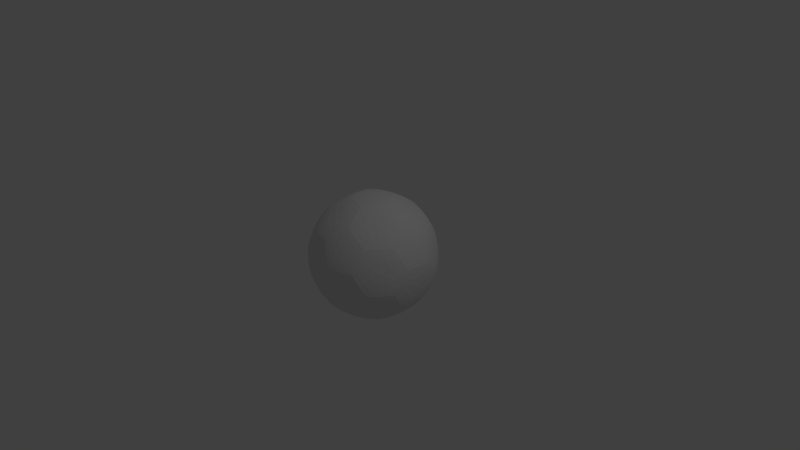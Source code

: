 # Source: pilka.blend  (saved by Blender 2.72.0; exported with 4.5.12 LTS)
import bpy
from mathutils import Matrix  # noqa: F401  (used for matrix-valued properties, if any)

bpy.ops.wm.read_factory_settings(use_empty=True)
scene = bpy.context.scene
scene.name = 'Scene'

# ---- collections
col_collection_1 = bpy.data.collections.new('Collection 1'); scene.collection.children.link(col_collection_1)

# ---- world
world_world = bpy.data.worlds.new('World'); scene.world = world_world
world_world.color = (0.05088, 0.05088, 0.05088)
world_world.use_sun_shadow = False
world_world.sun_shadow_jitter_overblur = 0.0
world_world.cycles.sampling_method = 'MANUAL'
world_world.cycles.sample_map_resolution = 256

# ---- cameras
cam_camera = bpy.data.cameras.new('Camera')
cam_camera.clip_end = 100.0
cam_camera.lens = 35.0
cam_camera.sensor_width = 32.0
cam_camera.sensor_height = 18.0
cam_camera.ortho_scale = 7.314
cam_camera.dof.focus_distance = 0.0
cam_camera.dof.aperture_fstop = 128.0

# ---- lights
light_lamp = bpy.data.lights.new('Lamp', 'POINT')
light_lamp.transmission_factor = 0.0
light_lamp.cutoff_distance = 30.0
light_lamp.energy = 100.0
light_lamp.shadow_buffer_clip_start = 1.001
light_lamp.shadow_soft_size = 0.1
light_lamp.shadow_maximum_resolution = 0.006
light_lamp.use_absolute_resolution = True
light_lamp.cycles.use_multiple_importance_sampling = False

# ---- meshes
me_icosphere = bpy.data.meshes.new('Icosphere')
me_icosphere.from_pydata([(-0.1787, -0.5499, -0.6123), (-0.08934, -0.275, -0.791), (0.2339, -0.1699, -0.791), (0.4678, -0.3399, -0.6123), (0.3784, -0.6148, -0.4337), (0.05522, -0.7198, -0.4337), (0.7017, 0.1699, -0.4337), (0.7017, -0.1699, -0.4337), (0.2339, 0.1699, -0.791), (0.4678, 0.3399, -0.6123), (-0.5782, 6.511e-11, -0.6123), (-0.2891, 6.511e-11, -0.791), (-0.4678, -0.5499, -0.4337), (-0.6675, -0.275, -0.4337), (-0.1787, 0.5499, -0.6123), (-0.08934, 0.275, -0.791), (-0.6675, 0.275, -0.4337), (-0.4678, 0.5499, -0.4337), (0.05522, 0.7198, -0.4337), (0.3784, 0.6148, -0.4337), (0.8121, -0.1699, 0.1446), (0.7569, -0.3399, -0.1446), (0.7569, 0.3399, -0.1446), (0.8121, 0.1699, 0.1446), (0.08934, -0.8249, 0.1446), (-0.08934, -0.8249, -0.1446), (0.5571, -0.6148, -0.1446), (0.4126, -0.7198, 0.1446), (-0.7569, -0.3399, 0.1446), (-0.8121, -0.1699, -0.1446), (-0.4126, -0.7198, -0.1446), (-0.5571, -0.6148, 0.1446), (-0.5571, 0.6148, 0.1446), (-0.4126, 0.7198, -0.1446), (-0.8121, 0.1699, -0.1446), (-0.7569, 0.3399, 0.1446), (0.4126, 0.7198, 0.1446), (0.5571, 0.6148, -0.1446), (-0.08934, 0.8249, -0.1446), (0.08934, 0.8249, 0.1446), (0.6675, -0.275, 0.4337), (0.4678, -0.5499, 0.4337), (-0.05522, -0.7198, 0.4337), (-0.3784, -0.6148, 0.4337), (-0.7017, -0.1699, 0.4337), (-0.7017, 0.1699, 0.4337), (-0.3784, 0.6148, 0.4337), (-0.05522, 0.7198, 0.4337), (0.4678, 0.5499, 0.4337), (0.6675, 0.275, 0.4337), (0.08934, -0.275, 0.791), (0.1787, -0.5499, 0.6123), (0.5782, 6.511e-11, 0.6123), (0.2891, 6.511e-11, 0.791), (-0.2339, -0.1699, 0.791), (-0.4678, -0.3399, 0.6123), (-0.2339, 0.1699, 0.791), (-0.4678, 0.3399, 0.6123), (0.08934, 0.275, 0.791), (0.1787, 0.5499, 0.6123), (-0.7442, 1.149e-10, -0.3721), (-0.4067, 0.2955, -0.658), (0.2513, 0.7735, -0.1553), (0.5027, -6.728e-09, -0.658), (3.446e-07, -1.808e-10, -0.8321), (0.6021, -0.4374, -0.3721), (0.6021, 0.4374, -0.3721), (-0.23, -0.7078, -0.3721), (0.658, 0.4781, 0.1553), (-0.2513, 0.7735, 0.1553), (0.7442, -2.098e-09, 0.3721), (0.8133, -2.343e-09, -0.1553), (-0.7977, -0.2592, -1.588e-09), (-0.6681, -0.4854, 0.147), (-0.493, -0.6786, -1.588e-09), (-0.4476, -0.6456, -0.294), (0.7135, -1.466e-08, -0.441), (0.7416, -0.2592, -0.294), (0.8258, 3.002e-11, 0.147), (0.7977, 0.2592, -1.588e-09), (0.7416, 0.2592, -0.294), (0.493, -0.6786, -1.588e-09), (0.4757, -0.6252, -0.294), (0.2205, -0.6786, -0.441), (-0.01735, -0.7854, -0.294), (-8.035e-10, -0.8388, -1.588e-09), (0.2552, -0.7854, 0.147), (0.7523, -0.2262, 0.294), (0.6334, -0.1398, 0.5318), (0.6334, 0.1398, 0.5318), (0.7523, 0.2262, 0.294), (-0.06277, 0.6456, -0.5318), (-0.1363, 0.4194, -0.7135), (0.07349, 0.2262, -0.8043), (0.3567, 0.2592, -0.7135), (0.4302, 0.4854, -0.5318), (0.2205, 0.6786, -0.441), (-0.2205, 0.6786, 0.441), (0.06277, 0.6456, 0.5318), (0.1363, 0.4194, 0.7135), (-0.07349, 0.2262, 0.8043), (-0.3567, 0.2592, 0.7135), (-0.4302, 0.4854, 0.5318), (0.1363, -0.4194, 0.7135), (0.06277, -0.6456, 0.5318), (-0.2205, -0.6786, 0.441), (-0.4302, -0.4854, 0.5318), (-0.3567, -0.2592, 0.7135), (-0.07349, -0.2262, 0.8043), (-0.4757, 0.6252, 0.294), (-0.493, 0.6786, -1.588e-09), (-0.2552, 0.7854, -0.147), (-8.035e-10, 0.8388, -1.588e-09), (0.01735, 0.7854, 0.294), (0.5772, 0.4194, 0.441), (0.4476, 0.6456, 0.294), (0.493, 0.6786, -1.588e-09), (0.6681, 0.4854, -0.147), (-0.06277, -0.6456, -0.5318), (-0.3287, -0.5592, -0.5318), (-0.2552, -0.7854, -0.147), (0.5946, 0.2592, -0.5318), (0.4757, 0.6252, -0.294), (-0.658, -0.4781, -0.1553), (0.4302, -0.4854, -0.5318), (0.6681, -0.4854, -0.147), (0.5946, -0.2592, -0.5318), (0.07349, -0.2262, -0.8043), (0.2378, 3.002e-11, -0.8043), (-0.1924, 0.1398, -0.8043), (-0.1924, -0.1398, -0.8043), (0.3567, -0.2592, -0.7135), (-0.01735, 0.7854, -0.294), (0.4067, -0.2955, 0.658), (-0.441, 3.002e-11, -0.7135), (-0.3287, 0.5592, -0.5318), (-0.5772, 0.4194, -0.441), (-0.6334, 0.1398, -0.5318), (-0.6334, -0.1398, -0.5318), (-0.7523, 0.2262, -0.294), (-0.8258, 3.002e-11, -0.147), (-0.7523, -0.2262, -0.294), (-0.4476, 0.6456, -0.294), (-0.7977, 0.2592, -1.588e-09), (-0.7416, -0.2592, 0.294), (0.23, -0.7078, 0.3721), (-0.7416, 0.2592, 0.294), (-0.7135, 1.472e-08, 0.441), (0.4476, -0.6456, 0.294), (0.5772, -0.4194, 0.441), (0.01735, -0.7854, 0.294), (-0.1553, -0.478, 0.658), (-0.4757, -0.6252, 0.294), (-0.1363, -0.4194, -0.7135), (-0.5772, -0.4194, -0.441), (0.441, 3.003e-11, 0.7135), (0.1924, -0.1398, 0.8043), (0.3287, -0.5592, 0.5318), (-0.1553, 0.478, 0.658), (0.1924, 0.1398, 0.8043), (-0.2378, 3.002e-11, 0.8043), (-0.5946, -0.2592, 0.5318), (-0.5946, 0.2592, 0.5318), (0.1553, 0.478, -0.658), (0.2513, -0.7735, -0.1553), (0.3287, 0.5592, 0.5318), (-0.23, 0.7078, -0.3721), (-0.658, 0.4781, -0.1553), (-0.8133, 2.554e-09, 0.1553), (0.658, -0.4781, 0.1553), (-0.2513, -0.7735, 0.1553), (-0.4067, -0.2955, -0.658), (-3.452e-07, 4.122e-09, 0.8321), (-0.5027, 1.891e-09, 0.658), (-0.6021, -0.4374, 0.3721), (0.1553, -0.478, -0.658), (-0.6021, 0.4374, 0.3721), (0.4067, 0.2955, 0.658), (0.23, 0.7078, 0.3721), (-0.1511, -0.4651, -0.6819), (-0.1209, -0.3721, -0.7424), (0.3165, -0.23, -0.7424), (0.3956, -0.2874, -0.6819), (0.2747, -0.6595, -0.4401), (0.1654, -0.695, -0.4401), (0.7121, 0.05749, -0.4401), (0.7121, -0.05749, -0.4401), (0.3165, 0.23, -0.7424), (-0.489, 3.403e-11, -0.6819), (-0.3912, 3.403e-11, -0.7424), (-0.5423, -0.4651, -0.4401), (-0.6099, -0.3721, -0.4401), (-0.1511, 0.4651, -0.6819), (-0.1209, 0.3721, -0.7424), (-0.6099, 0.3721, -0.4401), (-0.5423, 0.4651, -0.4401), (0.1654, 0.695, -0.4401), (0.8055, -0.23, 0.0489), (0.7869, -0.2874, -0.0489), (0.7869, 0.2874, -0.0489), (0.8055, 0.23, 0.0489), (0.03022, -0.8372, 0.0489), (-0.03022, -0.8372, -0.0489), (-0.7869, -0.2874, 0.0489), (-0.8055, -0.23, -0.0489), (-0.4676, -0.6951, -0.0489), (-0.5165, -0.6595, 0.0489), (-0.5165, 0.6595, 0.0489), (-0.8055, 0.23, -0.0489), (-0.7869, 0.2874, 0.0489), (0.4676, 0.6951, 0.0489), (0.5165, 0.6595, -0.0489), (-0.03022, 0.8372, -0.0489), (0.03022, 0.8372, 0.0489), (0.6099, -0.3721, 0.4401), (0.5423, -0.4651, 0.4401), (-0.1654, -0.695, 0.4401), (-0.2747, -0.6595, 0.4401), (-0.7121, -0.05749, 0.4401), (-0.7121, 0.05749, 0.4401), (-0.1654, 0.695, 0.4401), (0.5423, 0.4651, 0.4401), (0.6099, 0.3721, 0.4401), (0.1209, -0.3721, 0.7424), (0.1511, -0.4651, 0.6819), (0.489, 3.403e-11, 0.6819), (0.3912, 3.403e-11, 0.7424), (-0.3165, -0.23, 0.7424), (-0.3956, -0.2874, 0.6819), (-0.3165, 0.23, 0.7424), (0.1209, 0.3721, 0.7424), (0.1511, 0.4651, 0.6819), (-0.1022, -0.6156, -0.561), (-0.02309, -0.6731, -0.5006), (0.01868, -0.2435, -0.8028), (0.4143, -0.531, -0.5006), (0.633, -0.23, -0.5006), (0.5539, -0.2874, -0.561), (0.2374, 0.05749, -0.8028), (0.2374, -0.05749, -0.8028), (-0.6171, -0.09302, -0.561), (-0.6473, -0.186, -0.5006), (-0.2258, -0.09302, -0.8028), (-0.1583, -0.186, -0.8028), (-0.377, -0.5581, -0.5006), (-0.2791, -0.5581, -0.561), (-0.2791, 0.5581, -0.561), (-0.377, 0.5581, -0.5006), (-0.1583, 0.186, -0.8028), (-0.2258, 0.09302, -0.8028), (-0.6473, 0.186, -0.5006), (-0.6171, 0.09302, -0.561), (0.4445, 0.4379, -0.561), (0.128, 0.208, -0.8028), (0.01868, 0.2435, -0.8028), (-0.02309, 0.6731, -0.5006), (-0.1022, 0.6156, -0.561), (0.8242, -0.05749, 0.1467), (0.8242, 0.05749, 0.1467), (0.7495, -0.2874, -0.2445), (0.7308, -0.23, -0.3423), (0.7495, 0.2874, -0.2445), (0.7308, 0.23, -0.3423), (0.2, -0.8016, 0.1467), (0.3094, -0.7661, 0.1467), (-0.04177, -0.8016, -0.2445), (0.007138, -0.7661, -0.3423), (0.505, -0.624, -0.2445), (0.4445, -0.624, -0.3423), (-0.7006, -0.438, 0.1467), (-0.633, -0.531, 0.1467), (-0.7753, -0.208, -0.2445), (-0.7264, -0.2435, -0.3423), (-0.4374, -0.6731, -0.2445), (-0.4561, -0.6156, -0.3423), (-0.633, 0.531, 0.1467), (-0.7006, 0.438, 0.1467), (-0.4374, 0.6731, -0.2445), (-0.4561, 0.6156, -0.3423), (-0.7264, 0.2435, -0.3423), (0.3094, 0.7661, 0.1467), (0.2, 0.8016, 0.1467), (0.505, 0.624, -0.2445), (0.4445, 0.624, -0.3423), (-0.04177, 0.8016, -0.2445), (0.007138, 0.7661, -0.3423), (0.633, -0.531, -0.1467), (0.7006, -0.438, -0.1467), (0.7264, -0.2435, 0.3423), (-0.505, -0.624, 0.2445), (-0.4445, -0.624, 0.3423), (-0.2, -0.8016, -0.1467), (-0.007138, -0.7661, 0.3423), (0.04177, -0.8016, 0.2445), (-0.8242, 0.05749, -0.1467), (-0.8242, -0.05749, -0.1467), (-0.7308, -0.23, 0.3423), (-0.7495, -0.2874, 0.2445), (0.04177, 0.8016, 0.2445), (-0.007138, 0.7661, 0.3423), (-0.2, 0.8016, -0.1467), (-0.4445, 0.624, 0.3423), (-0.505, 0.624, 0.2445), (0.7753, 0.208, 0.2445), (0.7264, 0.2435, 0.3423), (0.7006, 0.438, -0.1467), (0.633, 0.531, -0.1467), (0.4561, 0.6156, 0.3423), (0.4374, 0.6731, 0.2445), (0.1583, -0.186, 0.8028), (0.2258, -0.09302, 0.8028), (0.2791, -0.5581, 0.561), (0.377, -0.5581, 0.5006), (0.6171, -0.09302, 0.561), (0.6473, -0.186, 0.5006), (-0.128, -0.208, 0.8028), (-0.01868, -0.2435, 0.8028), (-0.4445, -0.4379, 0.561), (-0.4143, -0.531, 0.5006), (0.02309, -0.6731, 0.5006), (-0.2374, 0.05749, 0.8028), (-0.2374, -0.05749, 0.8028), (-0.5539, -0.2874, 0.561), (-0.633, -0.23, 0.5006), (-0.01868, 0.2435, 0.8028), (-0.128, 0.208, 0.8028), (0.1022, 0.6156, 0.561), (0.02309, 0.6731, 0.5006), (-0.4445, 0.4379, 0.561), (-0.4143, 0.531, 0.5006), (0.2258, 0.09302, 0.8028), (0.1583, 0.186, 0.8028), (0.6473, 0.186, 0.5006), (0.2791, 0.5581, 0.561), (0.377, 0.5581, 0.5006), (0.6667, -1.51e-08, -0.5009), (0.6046, -1.206e-08, -0.5687), (0.05288, -0.1627, -0.8177), (0.02958, -0.09105, -0.8276), (0.4825, -0.4749, -0.4895), (0.5377, -0.4602, -0.4394), (0.6008, 0.3121, -0.4895), (0.6039, 0.3692, -0.4394), (-0.1112, -0.6678, -0.4895), (-0.1645, -0.6884, -0.4394), (0.77, 0.3178, 0.03972), (0.7299, 0.3856, 0.08722), (-0.2306, 0.7097, 0.3724), (-0.2408, 0.7409, 0.2865), (0.8079, -2.028e-10, 0.2127), (0.783, -1.049e-09, 0.2845), (0.7674, -0.1955, -0.2615), (0.7918, -0.1171, -0.2201), (-0.6037, -0.4386, -0.3724), (-0.6303, -0.4579, -0.2865), (0.5818, -0.181, 0.5694), (0.5145, -0.2291, 0.6098), (0.2497, -0.7684, 0.2127), (0.242, -0.7447, 0.2845), (0.06306, -0.4386, 0.7065), (-0.02566, -0.4579, 0.6919), (-0.206, 0.6341, 0.5009), (-0.1868, 0.575, 0.5687), (-0.007623, 0.6092, -0.5694), (0.05886, 0.5601, -0.6098), (0.4362, -0.7097, -0.03972), (0.3639, -0.741, -0.08723), (0.06427, 0.8305, -0.03972), (0.1411, 0.8133, -0.08723), (-0.4366, 0.07556, -0.7065), (-0.4276, 0.1659, -0.6919), (-0.7551, 0.1627, -0.3184), (-0.7534, 0.09105, -0.3436), (0.1384, 0.1006, 0.8177), (0.07745, 0.05627, 0.8276), (0.577, 0.1955, -0.5694), (0.5509, 0.1171, -0.6098), (0.3976, 0.1955, -0.7065), (0.4434, 0.1171, -0.6919), (0.7174, 0.2001, -0.389), (0.5165, -0.6595, -0.0489), (0.5379, -0.6382, -0.09726), (0.412, -0.6205, -0.389), (0.1101, -0.7088, -0.4377), (-0.06585, -0.8148, -0.1945), (0.06011, -0.8325, 0.09726), (0.362, -0.7442, 0.1459), (0.698, -0.2598, 0.389), (0.5986, -0.04625, 0.5879), (0.6587, 0.2312, 0.4677), (0.7953, 0.1892, 0.1945), (-0.141, 0.5836, -0.5879), (-0.1052, 0.3237, -0.7683), (0.1817, 0.1892, -0.7983), (0.3956, 0.2874, -0.6819), (0.4328, 0.3144, -0.648), (0.4143, 0.531, -0.5006), (0.397, 0.5742, -0.4677), (0.1101, 0.7088, -0.4377), (-0.1101, 0.7088, 0.4377), (0.141, 0.5836, 0.5879), (0.1052, 0.3237, 0.7683), (-0.1817, 0.1892, 0.7983), (-0.3956, 0.2874, 0.6819), (-0.4328, 0.3144, 0.648), (-0.397, 0.5742, 0.4677), (0.1653, -0.5087, 0.648), (-0.01639, -0.6979, 0.4677), (-0.3276, -0.6382, 0.4377), (-0.4571, -0.3892, 0.5879), (-0.2754, -0.2001, 0.7683), (0.03579, -0.2598, 0.7983), (0.3079, -2.204e-11, -0.775), (0.3897, -1.026e-09, -0.7329), (0.3976, -0.1955, -0.7065), (0.4434, -0.1171, -0.6919), (-0.5322, 0.6205, 0.1945), (-0.4676, 0.6951, -0.0489), (-0.4407, 0.7088, -0.09726), (-0.1445, 0.8148, -0.1459), (0.06011, 0.8325, 0.09726), (0.577, -0.1955, -0.5694), (0.5509, -0.1171, -0.6098), (0.5057, 0.5087, 0.4377), (0.4257, 0.6979, 0.1945), (0.5379, 0.6382, -0.09726), (0.7303, 0.3892, -0.1459), (-0.141, -0.5836, -0.5879), (-0.4235, -0.555, -0.4677), (0.1711, -7.091e-11, -0.8177), (0.09573, -4.781e-11, -0.8276), (0.05288, 0.1627, -0.8177), (0.02958, 0.09105, -0.8276), (-0.1384, 0.1006, -0.8177), (-0.07745, 0.05627, -0.8276), (0.7303, -0.3892, -0.1459), (-0.1384, -0.1006, -0.8177), (-0.07745, -0.05627, -0.8276), (0.5114, -0.3144, -0.5879), (0.128, -0.208, -0.8028), (0.1817, -0.1892, -0.7983), (-0.2582, 0.04625, -0.7983), (-0.1238, -0.2312, -0.7983), (0.5152, -0.5755, -0.3184), (0.556, -0.5165, -0.3437), (0.6536, -0.4749, -0.2127), (0.6335, -0.4602, -0.2845), (0.7065, -0.3121, -0.3184), (0.6631, -0.3692, -0.3437), (0.6008, -0.3121, -0.4895), (0.6039, -0.3692, -0.4394), (0.7065, 0.3121, -0.3184), (0.6631, 0.3692, -0.3437), (-0.4235, 0.555, -0.4677), (-0.6401, 0.3237, -0.4377), (-0.5986, 0.04625, -0.5879), (0.6536, 0.4749, -0.2127), (0.6335, 0.4602, -0.2845), (0.5152, 0.5755, -0.3184), (0.556, 0.5165, -0.3437), (-0.7753, 0.208, -0.2445), (-0.7953, 0.1892, -0.1945), (-0.8196, -0.1143, -0.1459), (-0.698, -0.2598, -0.389), (0.4825, 0.4749, -0.4895), (0.5377, 0.4602, -0.4394), (-0.3025, -0.6056, -0.4895), (-0.2715, -0.6537, -0.4394), (-0.3881, -0.6678, -0.3184), (-0.3194, -0.6884, -0.3437), (-0.7303, 0.3892, 0.1459), (-0.2497, -0.7684, -0.2127), (-0.242, -0.7447, -0.2845), (-0.07854, -0.7684, -0.3184), (-0.1462, -0.7447, -0.3437), (-0.7546, -0.3144, 0.1945), (-0.7308, 0.23, 0.3423), (-0.7174, 0.2001, 0.389), (-0.7081, -0.1143, 0.4377), (0.7357, 0.2929, 0.2615), (0.7094, 0.3706, 0.2201), (0.4561, -0.6156, 0.3423), (0.4628, -0.5836, 0.389), (0.6037, 0.4386, 0.3724), (0.6303, 0.4579, 0.2865), (0.5059, 0.6092, 0.2615), (0.5717, 0.5601, 0.2201), (0.5402, 0.6341, 0.03972), (0.5922, 0.575, 0.08723), (0.6722, 0.4884, -0.07115), (0.6713, 0.4878, 0.02081), (-0.4231, 0.6694, 0.2615), (-0.356, 0.7168, 0.2201), (-0.4362, 0.7097, 0.03972), (-0.3639, 0.741, 0.08723), (-0.2568, 0.7902, -0.07115), (-0.2564, 0.7892, 0.02081), (-0.06427, 0.8305, 0.03972), (-0.1411, 0.8133, 0.08723), (-0.05119, 0.7902, 0.2615), (-0.1333, 0.7892, 0.2201), (0.2582, -0.04625, 0.7983), (0.7551, -0.1627, 0.3184), (0.7534, -0.09105, 0.3436), (0.6695, -0.1006, 0.4895), (0.7056, -0.05627, 0.4394), (0.6695, 0.1006, 0.4895), (0.7056, 0.05627, 0.4394), (0.7551, 0.1627, 0.3184), (0.7534, 0.09105, 0.3436), (0.7462, -1.302e-08, -0.3724), (0.7791, -9.128e-09, -0.2865), (0.8097, -0.1955, -0.03972), (0.8171, -0.1171, -0.08722), (0.8309, 1.544e-10, 0.07115), (0.8298, 8.04e-10, -0.02081), (0.8097, 0.1955, -0.03972), (0.8171, 0.1171, -0.08722), (0.7674, 0.1955, -0.2615), (0.7918, 0.1171, -0.2201), (-0.7357, -0.2929, -0.2615), (-0.7094, -0.3706, -0.2201), (-0.77, -0.3178, -0.03972), (-0.7299, -0.3856, -0.08722), (-0.6722, -0.4884, 0.07115), (-0.6713, -0.4878, -0.02081), (-0.5402, -0.6341, -0.03972), (-0.5922, -0.575, -0.08723), (-0.5059, -0.6092, -0.2615), (-0.5717, -0.5601, -0.2201), (0.5394, -0.3919, 0.5009), (0.4892, -0.3554, 0.5687), (0.3519, -0.4973, 0.5694), (0.3769, -0.4186, 0.6098), (0.2068, -0.3919, 0.7065), (0.2899, -0.3554, 0.6919), (0.2491, -0.181, 0.775), (0.3153, -0.2291, 0.7329), (0.4366, -0.07556, 0.7065), (0.4276, -0.1659, 0.6919), (0.7081, 0.1143, -0.4377), (0.4407, -0.7088, 0.09726), (0.4676, -0.6951, 0.0489), (0.5322, -0.6205, -0.1945), (0.3276, -0.6382, -0.4377), (0.03141, -0.7441, -0.389), (-0.06011, -0.8325, -0.09726), (0.1445, -0.8148, 0.1459), (0.7953, -0.1892, 0.1945), (0.7753, -0.208, 0.2445), (0.6587, -0.2312, 0.4677), (0.5986, 0.04625, 0.5879), (0.6171, 0.09302, 0.561), (0.698, 0.2598, 0.389), (0.01639, 0.6979, -0.4677), (-0.1653, 0.5087, -0.648), (-0.03579, 0.2598, -0.7983), (0.2754, 0.2001, -0.7683), (0.4571, 0.3892, -0.5879), (0.3276, 0.6382, -0.4377), (0.2747, 0.6595, -0.4401), (-0.3276, 0.6382, 0.4377), (-0.2747, 0.6595, 0.4401), (-0.01639, 0.6979, 0.4677), (0.1653, 0.5087, 0.648), (0.03579, 0.2598, 0.7983), (-0.2754, 0.2001, 0.7683), (-0.4571, 0.3892, 0.5879), (0.1052, -0.3237, 0.7683), (0.141, -0.5836, 0.5879), (0.1022, -0.6156, 0.561), (-0.1101, -0.7088, 0.4377), (-0.397, -0.5742, 0.4677), (-0.4328, -0.3144, 0.648), (-0.1817, -0.1892, 0.7983), (0.07854, -0.7684, 0.3184), (0.1462, -0.7447, 0.3437), (-0.5379, 0.6382, 0.09726), (-0.362, 0.7442, -0.1459), (-0.3094, 0.7661, -0.1467), (-0.06011, 0.8325, -0.09726), (0.06585, 0.8148, 0.1945), (0.1112, -0.6678, 0.4895), (0.1645, -0.6884, 0.4394), (0.4628, 0.5836, 0.389), (0.4407, 0.7088, 0.09726), (0.5959, 0.5742, -0.1459), (0.3025, -0.6056, 0.4895), (0.2715, -0.6537, 0.4394), (-0.229, -0.555, -0.5879), (-0.362, -0.7442, -0.1459), (-0.3094, -0.7661, -0.1467), (0.3881, -0.6678, 0.3184), (0.3194, -0.6884, 0.3437), (0.4571, -0.3892, -0.5879), (0.4445, -0.4379, -0.561), (0.6688, -0.2001, -0.4677), (-0.03579, -0.2598, -0.7983), (0.236, -0.1143, -0.7983), (-0.2582, -0.04625, -0.7983), (0.007623, -0.6092, 0.5694), (-0.05886, -0.5601, 0.6098), (-0.206, -0.6341, 0.5009), (-0.1868, -0.575, 0.5687), (-0.3643, -0.4884, 0.5694), (-0.2816, -0.4877, 0.6098), (-0.3088, -0.3178, 0.7065), (-0.2484, -0.3856, 0.6919), (-0.5349, 4.589e-11, -0.648), (-0.09516, -0.2929, 0.775), (-0.1204, -0.3706, 0.7329), (-0.5057, 0.5087, -0.4377), (-0.6587, 0.2312, -0.4677), (-0.6587, -0.2312, -0.4677), (-0.8196, 0.1143, -0.1459), (-0.7953, -0.1892, -0.1945), (-0.7732, 0.3144, 0.09726), (-0.7174, -0.2001, 0.389), (0.007623, 0.6092, 0.5694), (-0.05886, 0.5601, 0.6098), (0.06306, 0.4386, 0.7065), (-0.02566, 0.4579, 0.6919), (-0.7081, 0.1143, 0.4377), (-0.09516, 0.2929, 0.775), (-0.1204, 0.3706, 0.7329), (-0.3088, 0.3178, 0.7065), (-0.2484, 0.3856, 0.6919), (0.5057, -0.5087, 0.4377), (-0.3643, 0.4884, 0.5694), (-0.2816, 0.4877, 0.6098), (-0.5322, -0.6205, 0.1945), (0.3404, 4.589e-11, 0.7683), (-0.06306, 0.4386, -0.7065), (0.02566, 0.4579, -0.6919), (0.09516, 0.2929, -0.775), (0.1204, 0.3706, -0.7329), (0.3088, 0.3178, -0.7065), (0.2484, 0.3856, -0.6919), (0.3643, 0.4884, -0.5694), (0.2816, 0.4877, -0.6098), (0.206, 0.6341, -0.5009), (0.1868, 0.575, -0.5687), (0.4231, -0.6694, -0.2615), (0.356, -0.7168, -0.2201), (0.2306, -0.7097, -0.3724), (0.2408, -0.7409, -0.2865), (0.05119, -0.7902, -0.2615), (0.1333, -0.7892, -0.2201), (0.06427, -0.8305, -0.03972), (0.1411, -0.8133, -0.08723), (0.2568, -0.7902, 0.07115), (0.2564, -0.7892, -0.02081), (-0.7732, -0.3144, 0.09726), (-0.5959, -0.5742, 0.1459), (-0.4407, -0.7088, -0.09726), (-0.4628, -0.5836, -0.389), (0.7081, -0.1143, -0.4377), (0.7546, -0.3144, -0.1945), (0.8103, -0.2001, 0.09726), (0.8196, 0.1143, 0.1459), (0.7732, 0.3144, -0.09726), (0.8196, -0.1143, 0.1459), (-0.03141, 0.7441, 0.389), (0.8103, 0.2001, 0.09726), (-0.4257, -0.6979, -0.1945), (-0.1445, -0.8148, -0.1459), (0.633, 0.23, -0.5006), (0.6688, 0.2001, -0.4677), (0.7546, 0.3144, -0.1945), (0.412, 0.6205, -0.389), (0.397, -0.5742, -0.4677), (0.7174, -0.2001, -0.389), (0.236, 0.1143, -0.7983), (0.5539, 0.2874, -0.561), (0.5114, 0.3144, -0.5879), (0.4328, -0.3144, -0.648), (0.03141, 0.7441, -0.389), (0.5322, 0.6205, -0.1945), (0.1445, 0.8148, 0.1459), (-0.3404, 4.589e-11, -0.7683), (-0.1238, 0.2312, -0.7983), (-0.5986, -0.04625, -0.5879), (-0.229, 0.555, -0.5879), (-0.06585, 0.8148, -0.1945), (-0.4628, 0.5836, -0.389), (-0.4257, 0.6979, -0.1945), (-0.8103, 0.2001, -0.09726), (-0.698, 0.2598, -0.389), (-0.8103, -0.2001, -0.09726), (0.7732, -0.3144, -0.09726), (0.5959, -0.5742, -0.1459), (0.6401, -0.3237, 0.4377), (0.06585, -0.8148, 0.1945), (-0.5379, -0.6382, 0.09726), (-0.412, -0.6205, 0.389), (-0.1052, -0.3237, -0.7683), (-0.5057, -0.5087, -0.4377), (-0.6401, -0.3237, -0.4377), (0.5349, 4.589e-11, 0.648), (0.229, -0.555, 0.5879), (0.4374, -0.6731, 0.2445), (0.4257, -0.6979, 0.1945), (0.4235, -0.555, 0.4677), (-0.03141, -0.7441, 0.389), (0.2582, 0.04625, 0.7983), (-0.236, 0.1143, 0.7983), (0.1238, -0.2312, 0.7983), (-0.6688, -0.2001, 0.4677), (-0.236, -0.1143, 0.7983), (-0.5539, 0.2874, 0.561), (-0.5114, 0.3144, 0.5879), (-0.5114, -0.3144, 0.5879), (-0.7303, -0.3892, 0.1459), (0.01639, -0.6979, -0.4677), (-0.1653, -0.5087, -0.648), (0.2754, -0.2001, -0.7683), (-0.7495, 0.2874, 0.2445), (-0.7546, 0.3144, 0.1945), (-0.633, 0.23, 0.5006), (-0.6688, 0.2001, 0.4677), (-0.412, 0.6205, 0.389), (-0.5959, 0.5742, 0.1459), (0.1238, 0.2312, 0.7983), (0.6401, 0.3237, 0.4377), (0.4235, 0.555, 0.4677), (0.229, 0.555, 0.5879), (0.362, 0.7442, 0.1459), (0.2568, 0.7902, 0.07115), (0.2564, 0.7892, -0.02081), (0.4362, 0.7097, -0.03972), (0.3639, 0.741, -0.08723), (0.4231, 0.6694, -0.2615), (0.356, 0.7168, -0.2201), (0.2306, 0.7097, -0.3724), (0.2408, 0.7409, -0.2865), (0.05119, 0.7902, -0.2615), (0.1333, 0.7892, -0.2201), (-0.5818, 0.181, -0.5694), (-0.5145, 0.2291, -0.6098), (-0.5394, 0.3919, -0.5009), (-0.4892, 0.3554, -0.5687), (-0.3519, 0.4973, -0.5694), (-0.3769, 0.4186, -0.6098), (-0.2068, 0.3919, -0.7065), (-0.2899, 0.3554, -0.6919), (-0.2491, 0.181, -0.775), (-0.3153, 0.2291, -0.7329), (-0.7551, -0.1627, -0.3184), (-0.7534, -0.09105, -0.3436), (-0.8079, 7.131e-11, -0.2127), (-0.783, 9.152e-11, -0.2845), (-0.6695, 0.1006, -0.4895), (-0.7056, 0.05627, -0.4394), (-0.6695, -0.1006, -0.4895), (-0.7056, -0.05627, -0.4394), (-0.3881, 0.6678, -0.3184), (-0.3194, 0.6884, -0.3437), (-0.2497, 0.7684, -0.2127), (-0.242, 0.7447, -0.2845), (-0.07854, 0.7684, -0.3184), (-0.1462, 0.7447, -0.3437), (-0.1112, 0.6678, -0.4895), (-0.1645, 0.6884, -0.4394), (-0.3025, 0.6056, -0.4895), (-0.2715, 0.6537, -0.4394), (-0.6037, 0.4386, -0.3724), (-0.6303, 0.4579, -0.2865), (-0.7357, 0.2929, -0.2615), (-0.7094, 0.3706, -0.2201), (-0.77, 0.3178, -0.03972), (-0.7299, 0.3856, -0.08722), (-0.6722, 0.4884, 0.07115), (-0.6713, 0.4878, -0.02081), (-0.5402, 0.6341, -0.03972), (-0.5922, 0.575, -0.08723), (-0.5059, 0.6092, -0.2615), (-0.5717, 0.5601, -0.2201), (-0.7462, 1.152e-08, 0.3724), (-0.7791, 6.779e-09, 0.2865), (-0.7674, 0.1955, 0.2615), (-0.7918, 0.1171, 0.2201), (-0.8097, 0.1955, 0.03972), (-0.8171, 0.1171, 0.08722), (-0.8309, -2.201e-11, -0.07115), (-0.8298, -9.656e-10, 0.02081), (-0.8097, -0.1955, 0.03972), (-0.8171, -0.1171, 0.08722), (-0.7674, -0.1955, 0.2615), (-0.7918, -0.1171, 0.2201), (0.6037, -0.4386, 0.3724), (0.6303, -0.4579, 0.2865), (0.5059, -0.6092, 0.2615), (0.5717, -0.5601, 0.2201), (0.5402, -0.6341, 0.03972), (0.5922, -0.575, 0.08723), (0.6722, -0.4884, -0.07115), (0.6713, -0.4878, 0.02081), (0.77, -0.3178, 0.03972), (0.7299, -0.3856, 0.08722), (0.7357, -0.2929, 0.2615), (0.7094, -0.3706, 0.2201), (-0.4231, -0.6694, 0.2615), (-0.356, -0.7168, 0.2201), (-0.4362, -0.7097, 0.03972), (-0.3639, -0.741, 0.08723), (-0.2568, -0.7902, -0.07115), (-0.2564, -0.7892, 0.02081), (-0.06427, -0.8305, 0.03972), (-0.1411, -0.8133, 0.08723), (-0.05119, -0.7902, 0.2615), (-0.1333, -0.7892, 0.2201), (-0.2306, -0.7097, 0.3724), (-0.2408, -0.7409, 0.2865), (-0.3519, -0.4973, -0.5694), (-0.3769, -0.4186, -0.6098), (-0.5394, -0.3919, -0.5009), (-0.4892, -0.3554, -0.5687), (-0.5818, -0.181, -0.5694), (-0.5145, -0.2291, -0.6098), (-0.4366, -0.07556, -0.7065), (-0.4276, -0.1659, -0.6919), (-0.2491, -0.181, -0.775), (-0.3153, -0.2291, -0.7329), (-0.2068, -0.3919, -0.7065), (-0.2899, -0.3554, -0.6919), (-0.05288, 0.1627, 0.8177), (-0.02958, 0.09105, 0.8276), (-0.1711, -2.168e-11, 0.8177), (-0.09573, 2.327e-09, 0.8276), (-0.05288, -0.1627, 0.8177), (-0.02958, -0.09105, 0.8276), (0.1384, -0.1006, 0.8177), (0.07745, -0.05627, 0.8276), (-0.6667, 1.295e-08, 0.5009), (-0.6046, 6.868e-09, 0.5687), (-0.577, -0.1955, 0.5694), (-0.5509, -0.1171, 0.6098), (-0.3976, -0.1955, 0.7065), (-0.4434, -0.1171, 0.6919), (-0.3079, -2.2e-11, 0.775), (-0.3897, 8.94e-10, 0.7329), (-0.3976, 0.1955, 0.7065), (-0.4434, 0.1171, 0.6919), (-0.577, 0.1955, 0.5694), (-0.5509, 0.1171, 0.6098), (-0.5152, -0.5755, 0.3184), (-0.556, -0.5165, 0.3437), (-0.4825, -0.4749, 0.4895), (-0.5377, -0.4602, 0.4394), (-0.6008, -0.3121, 0.4895), (-0.6039, -0.3692, 0.4394), (-0.7065, -0.3121, 0.3184), (-0.6631, -0.3692, 0.3437), (-0.6536, -0.4749, 0.2127), (-0.6335, -0.4602, 0.2845), (-0.007623, -0.6092, -0.5694), (0.05886, -0.5601, -0.6098), (-0.06306, -0.4386, -0.7065), (0.02566, -0.4579, -0.6919), (0.09516, -0.2929, -0.775), (0.1204, -0.3706, -0.7329), (0.3088, -0.3178, -0.7065), (0.2484, -0.3856, -0.6919), (0.3643, -0.4884, -0.5694), (0.2816, -0.4877, -0.6098), (0.206, -0.6341, -0.5009), (0.1868, -0.575, -0.5687), (-0.7065, 0.3121, 0.3184), (-0.6631, 0.3692, 0.3437), (-0.6008, 0.3121, 0.4895), (-0.6039, 0.3692, 0.4394), (-0.4825, 0.4749, 0.4895), (-0.5377, 0.4602, 0.4394), (-0.5152, 0.5755, 0.3184), (-0.556, 0.5165, 0.3437), (-0.6536, 0.4749, 0.2127), (-0.6335, 0.4602, 0.2845), (0.2068, 0.3919, 0.7065), (0.2899, 0.3554, 0.6919), (0.2491, 0.181, 0.775), (0.3153, 0.2291, 0.7329), (0.4366, 0.07556, 0.7065), (0.4276, 0.1659, 0.6919), (0.5818, 0.181, 0.5694), (0.5145, 0.2291, 0.6098), (0.5394, 0.3919, 0.5009), (0.4892, 0.3554, 0.5687), (0.3519, 0.4973, 0.5694), (0.3769, 0.4186, 0.6098), (0.07854, 0.7684, 0.3184), (0.1462, 0.7447, 0.3437), (0.1112, 0.6678, 0.4895), (0.1645, 0.6884, 0.4394), (0.3025, 0.6056, 0.4895), (0.2715, 0.6537, 0.4394), (0.3881, 0.6678, 0.3184), (0.3194, 0.6884, 0.3437), (0.2497, 0.7684, 0.2127), (0.242, 0.7447, 0.2845), (0.6685, 0.07148, -0.4949), (0.6698, 0.1381, -0.4827), (0.6156, 0.08893, -0.5521), (0.626, 0.1642, -0.5274), (0.5495, -0.3992, -0.4839), (0.5537, -0.3421, -0.5248), (0.4965, -0.4209, -0.5248), (0.5056, -0.3673, -0.5579), (0.6539, 0.3234, -0.4041), (0.6444, 0.2762, -0.4555), (0.6956, 0.2762, -0.3727), (0.6832, 0.2383, -0.4222), (-0.2099, -0.646, -0.4839), (-0.1543, -0.6323, -0.5248), (-0.2469, -0.6022, -0.5248), (-0.1931, -0.5943, -0.5579), (0.6786, 0.3992, -0.2751), (0.717, 0.3421, -0.2606), (0.6914, 0.4209, -0.2094), (0.7251, 0.3673, -0.2027), (0.5894, 0.522, -0.2751), (0.6139, 0.5275, -0.2094), (0.5469, 0.5762, -0.2606), (0.5734, 0.5761, -0.2027), (0.5096, 0.522, -0.4041), (0.4777, 0.5762, -0.3727), (0.4618, 0.5275, -0.4555), (0.4377, 0.5761, -0.4222), (0.4965, 0.4209, -0.5248), (0.5056, 0.3673, -0.5579), (0.5495, 0.3992, -0.4839), (0.5537, 0.3421, -0.5248), (0.7501, 0.3251, 0.1524), (0.7816, 0.2766, 0.09733), (0.7654, 0.2648, 0.2025), (0.7903, 0.2327, 0.1482), (-0.3389, -0.646, -0.4041), (-0.359, -0.6022, -0.4555), (-0.4004, -0.6323, -0.3727), (-0.4126, -0.5943, -0.4222), (-0.3143, -0.7218, -0.2751), (-0.379, -0.6982, -0.2606), (-0.312, -0.7469, -0.2094), (-0.3707, -0.7234, -0.2027), (-0.17, -0.7687, -0.2751), (-0.1866, -0.7876, -0.2094), (-0.1038, -0.7876, -0.2606), (-0.1253, -0.8031, -0.2027), (-0.04776, -0.7469, -0.3727), (-0.0155, -0.7234, -0.4222), (-0.1055, -0.7218, -0.4041), (-0.06358, -0.6982, -0.4555), (-0.3222, 0.7039, 0.3037), (-0.2971, 0.6832, 0.3767), (-0.3884, 0.6641, 0.3241), (-0.3573, 0.6528, 0.3832), (0.6745, 0.3801, 0.3037), (0.7046, 0.309, 0.3241), (0.642, 0.3781, 0.3767), (0.6728, 0.3181, 0.3832), (0.5699, 0.524, 0.3037), (0.558, 0.4937, 0.3767), (0.5116, 0.5746, 0.3241), (0.5104, 0.5416, 0.3832), (0.541, 0.6129, 0.1524), (0.4884, 0.6461, 0.2025), (0.5046, 0.6579, 0.09733), (0.4655, 0.6797, 0.1482), (0.6167, 0.558, 0.00109), (0.5654, 0.6137, -0.02427), (0.628, 0.5446, -0.07685), (0.583, 0.5943, -0.08676), (0.7121, 0.429, -0.07685), (0.7454, 0.3708, -0.08676), (0.7212, 0.4141, 0.00109), (0.7584, 0.3481, -0.02427), (0.7836, -0.07586, 0.2751), (0.8067, -0.06589, 0.2094), (0.7811, -0.1447, 0.2606), (0.8025, -0.129, 0.2027), (-0.4157, 0.7039, 0.1524), (-0.4636, 0.6641, 0.2025), (-0.4698, 0.6832, 0.09733), (-0.5026, 0.6528, 0.1482), (-0.3401, 0.7589, 0.00109), (-0.409, 0.7274, -0.02427), (-0.3239, 0.7656, -0.07685), (-0.3851, 0.7382, -0.08676), (-0.1709, 0.8139, 0.00109), (-0.188, 0.8098, -0.07685), (-0.09668, 0.8289, -0.02427), (-0.1223, 0.8235, -0.08676), (-0.07742, 0.8139, 0.1524), (-0.02153, 0.8289, 0.09733), (-0.01532, 0.8098, 0.2025), (0.02289, 0.8235, 0.1482), (-0.07612, 0.7656, 0.3241), (-0.09461, 0.7382, 0.3832), (-0.1531, 0.7589, 0.3037), (-0.1612, 0.7274, 0.3767), (0.7691, -0.08893, -0.3037), (0.7416, -0.07148, -0.3767), (0.7516, -0.1642, -0.3241), (0.7313, -0.1381, -0.3832), (0.7191, -0.1227, 0.4041), (0.7251, -0.1854, 0.3727), (0.6837, -0.1553, 0.4555), (0.6928, -0.2088, 0.4222), (0.6792, -6.034e-09, 0.4839), (0.649, -0.04868, 0.5248), (0.649, 0.04868, 0.5248), (0.6249, -4.594e-09, 0.5579), (0.7191, 0.1227, 0.4041), (0.6837, 0.1553, 0.4555), (0.7251, 0.1854, 0.3727), (0.6928, 0.2088, 0.4222), (0.7811, 0.1447, 0.2606), (0.8025, 0.129, 0.2027), (0.7836, 0.07586, 0.2751), (0.8067, 0.06589, 0.2094), (-0.6745, -0.3801, -0.3037), (-0.642, -0.3781, -0.3767), (-0.7046, -0.309, -0.3241), (-0.6728, -0.3181, -0.3832), (0.798, -0.1779, -0.1524), (0.7749, -0.2357, -0.2025), (0.7949, -0.2357, -0.09733), (0.7761, -0.2762, -0.1482), (0.8269, -0.08893, -0.00109), (0.8182, -0.1642, 0.02427), (0.8282, -0.07148, 0.07685), (0.821, -0.1381, 0.08676), (0.8269, 0.08893, -0.00109), (0.8282, 0.07148, 0.07685), (0.8182, 0.1642, 0.02427), (0.821, 0.1381, 0.08676), (0.798, 0.1779, -0.1524), (0.7949, 0.2357, -0.09733), (0.7749, 0.2357, -0.2025), (0.7761, 0.2762, -0.1482), (0.7516, 0.1642, -0.3241), (0.7313, 0.1381, -0.3832), (0.7691, 0.08893, -0.3037), (0.7416, 0.07148, -0.3767), (0.5503, -0.2899, 0.5521), (0.603, -0.2351, 0.5274), (0.5829, -0.3351, 0.4949), (0.6231, -0.2819, 0.4827), (-0.7501, -0.3251, -0.1524), (-0.7654, -0.2648, -0.2025), (-0.7816, -0.2766, -0.09733), (-0.7903, -0.2327, -0.1482), (-0.7212, -0.4141, -0.00109), (-0.7584, -0.3481, 0.02427), (-0.7121, -0.429, 0.07685), (-0.7454, -0.3708, 0.08676), (-0.6167, -0.558, -0.00109), (-0.628, -0.5446, 0.07685), (-0.5654, -0.6137, 0.02427), (-0.583, -0.5943, 0.08676), (-0.541, -0.6129, -0.1524), (-0.5046, -0.6579, -0.09733), (-0.4884, -0.6461, -0.2025), (-0.4655, -0.6797, -0.1482), (-0.5116, -0.5746, -0.3241), (-0.5104, -0.5416, -0.3832), (-0.5699, -0.524, -0.3037), (-0.558, -0.4937, -0.3767), (0.17, -0.7687, 0.2751), (0.1866, -0.7876, 0.2094), (0.1038, -0.7876, 0.2606), (0.1253, -0.8031, 0.2027), (0.4457, -0.4338, 0.5521), (0.4989, -0.4508, 0.4949), (0.4099, -0.5008, 0.5274), (0.4607, -0.5054, 0.4827), (0.2944, -0.4338, 0.6456), (0.2883, -0.5008, 0.6025), (0.2195, -0.4508, 0.6675), (0.2257, -0.5054, 0.6279), (0.2477, -0.2899, 0.7391), (0.1819, -0.3351, 0.7427), (0.202, -0.2351, 0.7751), (0.1531, -0.2819, 0.7731), (0.3522, -0.146, 0.7391), (0.2861, -0.1195, 0.7751), (0.375, -0.06948, 0.7427), (0.3155, -0.05846, 0.7731), (0.4966, -0.06948, 0.6675), (0.5504, -0.05846, 0.6279), (0.5035, -0.146, 0.6456), (0.5654, -0.1195, 0.6025), (0.01677, -0.524, 0.6456), (0.08736, -0.4937, 0.6675), (0.06108, -0.5746, 0.6025), (0.1145, -0.5416, 0.6279), (0.1055, -0.7218, 0.4041), (0.04776, -0.7469, 0.3727), (0.06358, -0.6982, 0.4555), (0.0155, -0.7234, 0.4222), (0.2099, -0.646, 0.4839), (0.1543, -0.6323, 0.5248), (0.2469, -0.6022, 0.5248), (0.1931, -0.5943, 0.5579), (0.3389, -0.646, 0.4041), (0.359, -0.6022, 0.4555), (0.4004, -0.6323, 0.3727), (0.4126, -0.5943, 0.4222), (0.379, -0.6982, 0.2606), (0.3707, -0.7234, 0.2027), (0.3143, -0.7218, 0.2751), (0.312, -0.7469, 0.2094), (-0.1056, 0.6129, 0.5521), (-0.1386, 0.6579, 0.4949), (-0.0373, 0.6461, 0.5274), (-0.07562, 0.6797, 0.4827), (-0.1056, -0.6129, 0.5521), (-0.0373, -0.6461, 0.5274), (-0.1386, -0.6579, 0.4949), (-0.07562, -0.6797, 0.4827), (-0.2748, -0.558, 0.5521), (-0.2746, -0.6137, 0.4949), (-0.3496, -0.5446, 0.5274), (-0.3383, -0.5943, 0.4827), (-0.3216, -0.4141, 0.6456), (-0.3872, -0.429, 0.6025), (-0.3609, -0.3481, 0.6675), (-0.411, -0.3708, 0.6279), (-0.1992, -0.3251, 0.7391), (-0.2625, -0.2766, 0.7427), (-0.1612, -0.2648, 0.7751), (-0.2208, -0.2327, 0.7731), (-0.02524, -0.309, 0.7751), (0.04188, -0.3181, 0.7731), (-0.02999, -0.3801, 0.7391), (0.04979, -0.3781, 0.7427), (-0.01677, 0.524, -0.6456), (-0.06108, 0.5746, -0.6025), (-0.08736, 0.4937, -0.6675), (-0.1145, 0.5416, -0.6279), (0.01677, 0.524, 0.6456), (0.06108, 0.5746, 0.6025), (0.08736, 0.4937, 0.6675), (0.1145, 0.5416, 0.6279), (-0.02999, 0.3801, 0.7391), (0.04979, 0.3781, 0.7427), (-0.02524, 0.309, 0.7751), (0.04188, 0.3181, 0.7731), (-0.1992, 0.3251, 0.7391), (-0.1612, 0.2648, 0.7751), (-0.2625, 0.2766, 0.7427), (-0.2208, 0.2327, 0.7731), (-0.3216, 0.4141, 0.6456), (-0.3609, 0.3481, 0.6675), (-0.3872, 0.429, 0.6025), (-0.411, 0.3708, 0.6279), (-0.3496, 0.5446, 0.5274), (-0.3383, 0.5943, 0.4827), (-0.2748, 0.558, 0.5521), (-0.2746, 0.6137, 0.4949), (0.4157, -0.7039, -0.1524), (0.4698, -0.6832, -0.09733), (0.4636, -0.6641, -0.2025), (0.5026, -0.6528, -0.1482), (0.02999, 0.3801, -0.7391), (-0.04979, 0.3781, -0.7427), (0.02524, 0.309, -0.7751), (-0.04188, 0.3181, -0.7731), (0.1992, 0.3251, -0.7391), (0.1612, 0.2648, -0.7751), (0.2625, 0.2766, -0.7427), (0.2208, 0.2327, -0.7731), (0.3216, 0.4141, -0.6456), (0.3609, 0.3481, -0.6675), (0.3872, 0.429, -0.6025), (0.411, 0.3708, -0.6279), (0.2748, 0.558, -0.5521), (0.3496, 0.5446, -0.5274), (0.2746, 0.6137, -0.4949), (0.3383, 0.5943, -0.4827), (0.1386, 0.6579, -0.4949), (0.07562, 0.6797, -0.4827), (0.1056, 0.6129, -0.5521), (0.0373, 0.6461, -0.5274), (0.1709, 0.8139, -0.00109), (0.188, 0.8098, 0.07685), (0.09668, 0.8289, 0.02427), (0.1223, 0.8235, 0.08676), (0.3222, -0.7039, -0.3037), (0.3884, -0.6641, -0.3241), (0.2971, -0.6832, -0.3767), (0.3573, -0.6528, -0.3832), (0.1531, -0.7589, -0.3037), (0.1612, -0.7274, -0.3767), (0.07612, -0.7656, -0.3241), (0.09461, -0.7382, -0.3832), (0.07742, -0.8139, -0.1524), (0.01532, -0.8098, -0.2025), (0.02153, -0.8289, -0.09733), (-0.02289, -0.8235, -0.1482), (0.1709, -0.8139, -0.00109), (0.09668, -0.8289, 0.02427), (0.188, -0.8098, 0.07685), (0.1223, -0.8235, 0.08676), (0.3239, -0.7656, 0.07685), (0.3851, -0.7382, 0.08676), (0.3401, -0.7589, -0.00109), (0.409, -0.7274, 0.02427), (0.7977, -0.2592, -1.588e-09), (0.2552, 0.7854, 0.147), (-0.6681, 0.4854, 0.147), (0.6956, -0.2762, -0.3727), (0.6832, -0.2383, -0.4222), (0.6539, -0.3234, -0.4041), (0.6444, -0.2762, -0.4555), (0.6914, -0.4209, -0.2094), (0.7251, -0.3673, -0.2027), (0.6786, -0.3992, -0.2751), (0.717, -0.3421, -0.2606), (0.5469, -0.5762, -0.2606), (0.5734, -0.5761, -0.2027), (0.5894, -0.522, -0.2751), (0.6139, -0.5275, -0.2094), (0.4618, -0.5275, -0.4555), (0.4377, -0.5761, -0.4222), (0.5096, -0.522, -0.4041), (0.4777, -0.5762, -0.3727), (-0.03988, -0.1227, -0.8239), (-0.1016, -0.1553, -0.8152), (-0.009045, -0.1854, -0.8152), (-0.06784, -0.2088, -0.8085), (-0.1791, 0.04868, -0.8152), (-0.2195, -2.749e-09, -0.8085), (-0.1291, -2.078e-09, -0.8239), (-0.1791, -0.04868, -0.8152), (-0.009045, 0.1854, -0.8152), (-0.06784, 0.2088, -0.8085), (-0.03988, 0.1227, -0.8239), (-0.1016, 0.1553, -0.8152), (0.1735, 0.06589, -0.8152), (0.1776, 0.129, -0.8085), (0.1044, 0.07586, -0.8239), (0.1163, 0.1447, -0.8152), (0.1163, -0.1447, -0.8152), (0.1776, -0.129, -0.8085), (0.1044, -0.07586, -0.8239), (0.1735, -0.06589, -0.8152), (0.6156, -0.08893, -0.5521), (0.626, -0.1642, -0.5274), (0.6685, -0.07148, -0.4949), (0.6698, -0.1381, -0.4827), (0.4426, -0.2357, -0.6675), (0.4797, -0.2762, -0.6279), (0.4932, -0.1779, -0.6456), (0.5276, -0.2357, -0.6025), (0.3016, -0.07148, -0.7751), (0.2896, -0.1381, -0.7731), (0.3708, -0.08893, -0.7391), (0.3442, -0.1642, -0.7427), (0.3442, 0.1642, -0.7427), (0.2896, 0.1381, -0.7731), (0.3708, 0.08893, -0.7391), (0.3016, 0.07148, -0.7751), (0.5276, 0.2357, -0.6025), (0.4797, 0.2762, -0.6279), (0.4932, 0.1779, -0.6456), (0.4426, 0.2357, -0.6675), (0.409, 0.7274, 0.02427), (0.3851, 0.7382, 0.08676), (0.3401, 0.7589, -0.00109), (0.3239, 0.7656, 0.07685), (0.4636, 0.6641, -0.2025), (0.5026, 0.6528, -0.1482), (0.4157, 0.7039, -0.1524), (0.4698, 0.6832, -0.09733), (0.2971, 0.6832, -0.3767), (0.3573, 0.6528, -0.3832), (0.3222, 0.7039, -0.3037), (0.3884, 0.6641, -0.3241), (0.07612, 0.7656, -0.3241), (0.09461, 0.7382, -0.3832), (0.1531, 0.7589, -0.3037), (0.1612, 0.7274, -0.3767), (0.02153, 0.8289, -0.09733), (-0.02289, 0.8235, -0.1482), (0.07742, 0.8139, -0.1524), (0.01532, 0.8098, -0.2025), (-0.5035, 0.146, -0.6456), (-0.5654, 0.1195, -0.6025), (-0.4966, 0.06948, -0.6675), (-0.5504, 0.05846, -0.6279), (-0.5829, 0.3351, -0.4949), (-0.6231, 0.2819, -0.4827), (-0.5503, 0.2899, -0.5521), (-0.603, 0.2351, -0.5274), (-0.4099, 0.5008, -0.5274), (-0.4607, 0.5054, -0.4827), (-0.4457, 0.4338, -0.5521), (-0.4989, 0.4508, -0.4949), (-0.2195, 0.4508, -0.6675), (-0.2257, 0.5054, -0.6279), (-0.2944, 0.4338, -0.6456), (-0.2883, 0.5008, -0.6025), (-0.202, 0.2351, -0.7751), (-0.1531, 0.2819, -0.7731), (-0.2477, 0.2899, -0.7391), (-0.1819, 0.3351, -0.7427), (-0.375, 0.06948, -0.7427), (-0.3155, 0.05846, -0.7731), (-0.3522, 0.146, -0.7391), (-0.2861, 0.1195, -0.7751), (-0.7191, -0.1227, -0.4041), (-0.7251, -0.1854, -0.3727), (-0.6837, -0.1553, -0.4555), (-0.6928, -0.2088, -0.4222), (-0.8067, -0.06589, -0.2094), (-0.8025, -0.129, -0.2027), (-0.7836, -0.07586, -0.2751), (-0.7811, -0.1447, -0.2606), (-0.7811, 0.1447, -0.2606), (-0.8025, 0.129, -0.2027), (-0.7836, 0.07586, -0.2751), (-0.8067, 0.06589, -0.2094), (-0.6837, 0.1553, -0.4555), (-0.6928, 0.2088, -0.4222), (-0.7191, 0.1227, -0.4041), (-0.7251, 0.1854, -0.3727), (-0.649, -0.04868, -0.5248), (-0.6249, 3.879e-09, -0.5579), (-0.6792, 2.04e-09, -0.4839), (-0.649, 0.04868, -0.5248), (-0.3389, 0.646, -0.4041), (-0.4004, 0.6323, -0.3727), (-0.359, 0.6022, -0.4555), (-0.4126, 0.5943, -0.4222), (-0.312, 0.7469, -0.2094), (-0.3707, 0.7234, -0.2027), (-0.3143, 0.7218, -0.2751), (-0.379, 0.6982, -0.2606), (-0.1038, 0.7876, -0.2606), (-0.1253, 0.8031, -0.2027), (-0.17, 0.7687, -0.2751), (-0.1866, 0.7876, -0.2094), (-0.06358, 0.6982, -0.4555), (-0.0155, 0.7234, -0.4222), (-0.1055, 0.7218, -0.4041), (-0.04776, 0.7469, -0.3727), (-0.2469, 0.6022, -0.5248), (-0.1931, 0.5943, -0.5579), (-0.2099, 0.646, -0.4839), (-0.1543, 0.6323, -0.5248), (-0.5699, 0.524, -0.3037), (-0.558, 0.4937, -0.3767), (-0.5116, 0.5746, -0.3241), (-0.5104, 0.5416, -0.3832), (-0.7046, 0.309, -0.3241), (-0.6728, 0.3181, -0.3832), (-0.6745, 0.3801, -0.3037), (-0.642, 0.3781, -0.3767), (-0.7816, 0.2766, -0.09733), (-0.7903, 0.2327, -0.1482), (-0.7501, 0.3251, -0.1524), (-0.7654, 0.2648, -0.2025), (-0.7121, 0.429, 0.07685), (-0.7454, 0.3708, 0.08676), (-0.7212, 0.4141, -0.00109), (-0.7584, 0.3481, 0.02427), (-0.5654, 0.6137, 0.02427), (-0.583, 0.5943, 0.08676), (-0.6167, 0.558, -0.00109), (-0.628, 0.5446, 0.07685), (-0.4884, 0.6461, -0.2025), (-0.4655, 0.6797, -0.1482), (-0.541, 0.6129, -0.1524), (-0.5046, 0.6579, -0.09733), (-0.7691, -0.08893, 0.3037), (-0.7416, -0.07148, 0.3767), (-0.7516, -0.1642, 0.3241), (-0.7313, -0.1381, 0.3832), (-0.7516, 0.1642, 0.3241), (-0.7313, 0.1381, 0.3832), (-0.7691, 0.08893, 0.3037), (-0.7416, 0.07148, 0.3767), (-0.7949, 0.2357, 0.09733), (-0.7761, 0.2762, 0.1482), (-0.798, 0.1779, 0.1524), (-0.7749, 0.2357, 0.2025), (-0.8282, 0.07148, -0.07685), (-0.821, 0.1381, -0.08676), (-0.8269, 0.08893, 0.00109), (-0.8182, 0.1642, -0.02427), (-0.8182, -0.1642, -0.02427), (-0.821, -0.1381, -0.08676), (-0.8269, -0.08893, 0.00109), (-0.8282, -0.07148, -0.07685), (-0.7749, -0.2357, 0.2025), (-0.7761, -0.2762, 0.1482), (-0.798, -0.1779, 0.1524), (-0.7949, -0.2357, 0.09733), (0.6745, -0.3801, 0.3037), (0.642, -0.3781, 0.3767), (0.7046, -0.309, 0.3241), (0.6728, -0.3181, 0.3832), (0.5116, -0.5746, 0.3241), (0.5104, -0.5416, 0.3832), (0.5699, -0.524, 0.3037), (0.558, -0.4937, 0.3767), (0.5046, -0.6579, 0.09733), (0.4655, -0.6797, 0.1482), (0.541, -0.6129, 0.1524), (0.4884, -0.6461, 0.2025), (0.628, -0.5446, -0.07685), (0.583, -0.5943, -0.08676), (0.6167, -0.558, 0.00109), (0.5654, -0.6137, -0.02427), (0.7584, -0.3481, -0.02427), (0.7454, -0.3708, -0.08676), (0.7212, -0.4141, 0.00109), (0.7121, -0.429, -0.07685), (0.7654, -0.2648, 0.2025), (0.7903, -0.2327, 0.1482), (0.7501, -0.3251, 0.1524), (0.7816, -0.2766, 0.09733), (-0.3222, -0.7039, 0.3037), (-0.3884, -0.6641, 0.3241), (-0.2971, -0.6832, 0.3767), (-0.3573, -0.6528, 0.3832), (-0.4698, -0.6832, 0.09733), (-0.5026, -0.6528, 0.1482), (-0.4157, -0.7039, 0.1524), (-0.4636, -0.6641, 0.2025), (-0.3239, -0.7656, -0.07685), (-0.3851, -0.7382, -0.08676), (-0.3401, -0.7589, 0.00109), (-0.409, -0.7274, -0.02427), (-0.09668, -0.8289, -0.02427), (-0.1223, -0.8235, -0.08676), (-0.1709, -0.8139, 0.00109), (-0.188, -0.8098, -0.07685), (-0.01532, -0.8098, 0.2025), (0.02289, -0.8235, 0.1482), (-0.07742, -0.8139, 0.1524), (-0.02153, -0.8289, 0.09733), (-0.1612, -0.7274, 0.3767), (-0.09461, -0.7382, 0.3832), (-0.1531, -0.7589, 0.3037), (-0.07612, -0.7656, 0.3241), (-0.2944, -0.4338, -0.6456), (-0.2883, -0.5008, -0.6025), (-0.2195, -0.4508, -0.6675), (-0.2257, -0.5054, -0.6279), (-0.4989, -0.4508, -0.4949), (-0.4607, -0.5054, -0.4827), (-0.4457, -0.4338, -0.5521), (-0.4099, -0.5008, -0.5274), (-0.603, -0.2351, -0.5274), (-0.6231, -0.2819, -0.4827), (-0.5503, -0.2899, -0.5521), (-0.5829, -0.3351, -0.4949), (-0.4966, -0.06948, -0.6675), (-0.5504, -0.05846, -0.6279), (-0.5035, -0.146, -0.6456), (-0.5654, -0.1195, -0.6025), (-0.2861, -0.1195, -0.7751), (-0.3155, -0.05846, -0.7731), (-0.3522, -0.146, -0.7391), (-0.375, -0.06948, -0.7427), (-0.1819, -0.3351, -0.7427), (-0.1531, -0.2819, -0.7731), (-0.2477, -0.2899, -0.7391), (-0.202, -0.2351, -0.7751), (0.1291, 3.42e-09, 0.8239), (0.1791, 0.04868, 0.8152), (0.1791, -0.04868, 0.8152), (0.2195, 1.173e-09, 0.8085), (0.009045, 0.1854, 0.8152), (0.06784, 0.2088, 0.8085), (0.03988, 0.1227, 0.8239), (0.1016, 0.1553, 0.8152), (-0.1735, 0.06589, 0.8152), (-0.1776, 0.129, 0.8085), (-0.1044, 0.07586, 0.8239), (-0.1163, 0.1447, 0.8152), (-0.1163, -0.1447, 0.8152), (-0.1776, -0.129, 0.8085), (-0.1044, -0.07586, 0.8239), (-0.1735, -0.06589, 0.8152), (0.1016, -0.1553, 0.8152), (0.06784, -0.2088, 0.8085), (0.03988, -0.1227, 0.8239), (0.009045, -0.1854, 0.8152), (-0.6156, 0.08893, 0.5521), (-0.6685, 0.07148, 0.4949), (-0.626, 0.1642, 0.5274), (-0.6698, 0.1381, 0.4827), (-0.626, -0.1642, 0.5274), (-0.6698, -0.1381, 0.4827), (-0.6156, -0.08893, 0.5521), (-0.6685, -0.07148, 0.4949), (-0.4426, -0.2357, 0.6675), (-0.4797, -0.2762, 0.6279), (-0.4932, -0.1779, 0.6456), (-0.5276, -0.2357, 0.6025), (-0.3016, -0.07148, 0.7751), (-0.2896, -0.1381, 0.7731), (-0.3708, -0.08893, 0.7391), (-0.3442, -0.1642, 0.7427), (-0.3442, 0.1642, 0.7427), (-0.2896, 0.1381, 0.7731), (-0.3708, 0.08893, 0.7391), (-0.3016, 0.07148, 0.7751), (-0.5276, 0.2357, 0.6025), (-0.4797, 0.2762, 0.6279), (-0.4932, 0.1779, 0.6456), (-0.4426, 0.2357, 0.6675), (-0.5894, -0.522, 0.2751), (-0.5469, -0.5762, 0.2606), (-0.6139, -0.5275, 0.2094), (-0.5734, -0.5761, 0.2027), (-0.4618, -0.5275, 0.4555), (-0.4377, -0.5761, 0.4222), (-0.5096, -0.522, 0.4041), (-0.4777, -0.5762, 0.3727), (-0.5537, -0.3421, 0.5248), (-0.5056, -0.3673, 0.5579), (-0.5495, -0.3992, 0.4839), (-0.4965, -0.4209, 0.5248), (-0.6956, -0.2762, 0.3727), (-0.6832, -0.2383, 0.4222), (-0.6539, -0.3234, 0.4041), (-0.6444, -0.2762, 0.4555), (-0.6914, -0.4209, 0.2094), (-0.7251, -0.3673, 0.2027), (-0.6786, -0.3992, 0.2751), (-0.717, -0.3421, 0.2606), (0.1056, -0.6129, -0.5521), (0.0373, -0.6461, -0.5274), (0.1386, -0.6579, -0.4949), (0.07562, -0.6797, -0.4827), (-0.08736, -0.4937, -0.6675), (-0.1145, -0.5416, -0.6279), (-0.01677, -0.524, -0.6456), (-0.06108, -0.5746, -0.6025), (0.02524, -0.309, -0.7751), (-0.04188, -0.3181, -0.7731), (0.02999, -0.3801, -0.7391), (-0.04979, -0.3781, -0.7427), (0.2625, -0.2766, -0.7427), (0.2208, -0.2327, -0.7731), (0.1992, -0.3251, -0.7391), (0.1612, -0.2648, -0.7751), (0.3872, -0.429, -0.6025), (0.411, -0.3708, -0.6279), (0.3216, -0.4141, -0.6456), (0.3609, -0.3481, -0.6675), (0.2746, -0.6137, -0.4949), (0.3383, -0.5943, -0.4827), (0.2748, -0.558, -0.5521), (0.3496, -0.5446, -0.5274), (-0.6786, 0.3992, 0.2751), (-0.717, 0.3421, 0.2606), (-0.6914, 0.4209, 0.2094), (-0.7251, 0.3673, 0.2027), (-0.6444, 0.2762, 0.4555), (-0.6832, 0.2383, 0.4222), (-0.6539, 0.3234, 0.4041), (-0.6956, 0.2762, 0.3727), (-0.4965, 0.4209, 0.5248), (-0.5056, 0.3673, 0.5579), (-0.5495, 0.3992, 0.4839), (-0.5537, 0.3421, 0.5248), (-0.4777, 0.5762, 0.3727), (-0.4377, 0.5761, 0.4222), (-0.5096, 0.522, 0.4041), (-0.4618, 0.5275, 0.4555), (-0.6139, 0.5275, 0.2094), (-0.5734, 0.5761, 0.2027), (-0.5894, 0.522, 0.2751), (-0.5469, 0.5762, 0.2606), (0.2944, 0.4338, 0.6456), (0.2195, 0.4508, 0.6675), (0.2883, 0.5008, 0.6025), (0.2257, 0.5054, 0.6279), (0.202, 0.2351, 0.7751), (0.1531, 0.2819, 0.7731), (0.2477, 0.2899, 0.7391), (0.1819, 0.3351, 0.7427), (0.375, 0.06948, 0.7427), (0.3155, 0.05846, 0.7731), (0.3522, 0.146, 0.7391), (0.2861, 0.1195, 0.7751), (0.5654, 0.1195, 0.6025), (0.5504, 0.05846, 0.6279), (0.5035, 0.146, 0.6456), (0.4966, 0.06948, 0.6675), (0.5829, 0.3351, 0.4949), (0.6231, 0.2819, 0.4827), (0.5503, 0.2899, 0.5521), (0.603, 0.2351, 0.5274), (0.4099, 0.5008, 0.5274), (0.4607, 0.5054, 0.4827), (0.4457, 0.4338, 0.5521), (0.4989, 0.4508, 0.4949), (0.17, 0.7687, 0.2751), (0.1038, 0.7876, 0.2606), (0.1866, 0.7876, 0.2094), (0.1253, 0.8031, 0.2027), (0.06358, 0.6982, 0.4555), (0.0155, 0.7234, 0.4222), (0.1055, 0.7218, 0.4041), (0.04776, 0.7469, 0.3727), (0.2469, 0.6022, 0.5248), (0.1931, 0.5943, 0.5579), (0.2099, 0.646, 0.4839), (0.1543, 0.6323, 0.5248), (0.4004, 0.6323, 0.3727), (0.4126, 0.5943, 0.4222), (0.3389, 0.646, 0.4041), (0.359, 0.6022, 0.4555), (0.312, 0.7469, 0.2094), (0.3707, 0.7234, 0.2027), (0.3143, 0.7218, 0.2751), (0.379, 0.6982, 0.2606)], [], [(902, 375, 121, 666), (906, 594, 3, 438), (910, 379, 6, 667), (914, 589, 0, 427), (918, 426, 22, 668), (922, 677, 37, 586), (926, 397, 19, 669), (930, 341, 121, 673), (934, 390, 23, 663), (938, 655, 12, 428), (942, 590, 30, 664), (946, 384, 25, 665), (26, 543, 267), (4, 544, 183), (5, 545, 266), (25, 546, 202), (24, 547, 263), (40, 550, 314), (49, 553, 304), (18, 554, 255), (14, 555, 192), (15, 556, 254), (8, 557, 187), (9, 558, 252), (47, 563, 327), (59, 564, 231), (58, 565, 324), (56, 566, 229), (57, 567, 328), (50, 568, 223), (42, 571, 216), (43, 572, 318), (55, 573, 228), (54, 574, 315), (954, 720, 46, 561), (32, 577, 207), (38, 580, 212), (958, 723, 49, 553), (962, 584, 48, 423), (966, 585, 36, 424), (48, 584, 307), (36, 585, 210), (37, 586, 306), (970, 586, 37, 425), (0, 589, 245), (978, 548, 20, 661), (982, 577, 32, 416), (986, 578, 33, 418), (990, 580, 38, 419), (994, 581, 39, 420), (7, 596, 236), (1, 597, 234), (11, 599, 242), (1002, 671, 7, 656), (1006, 550, 40, 387), (1010, 551, 52, 388), (1014, 553, 49, 389), (1022, 463, 13, 697), (1026, 689, 21, 657), (1030, 661, 20, 658), (1034, 663, 23, 659), (1038, 668, 22, 660), (17, 611, 195), (16, 612, 250), (34, 614, 294), (29, 615, 271), (1046, 691, 40, 550), (1050, 688, 29, 615), (1054, 712, 28, 652), (1058, 693, 31, 653), (1062, 664, 30, 654), (44, 617, 296), (1070, 692, 24, 547), (1074, 702, 41, 627), (1078, 406, 51, 699), (45, 622, 219), (1082, 706, 50, 568), (1086, 631, 53, 501), (1094, 569, 51, 406), (1098, 407, 42, 703), (1102, 699, 51, 569), (1106, 482, 41, 702), (1114, 563, 47, 399), (1118, 571, 42, 407), (1122, 572, 43, 408), (1126, 573, 55, 409), (1130, 574, 54, 410), (1138, 555, 14, 391), (1142, 564, 59, 400), (1146, 565, 58, 401), (1150, 566, 56, 402), (1154, 567, 57, 404), (1158, 361, 97, 562), (1162, 543, 26, 381), (1166, 556, 15, 392), (1170, 557, 8, 393), (1174, 558, 9, 395), (1178, 559, 19, 397), (1186, 420, 39, 678), (1190, 544, 4, 382), (1194, 545, 5, 383), (1198, 546, 25, 384), (1202, 547, 24, 385), (1206, 365, 81, 542), (40, 691, 214), (41, 702, 312), (50, 706, 309), (53, 631, 226), (12, 696, 190), (29, 688, 204), (28, 712, 269), (31, 693, 206), (30, 664, 273), (6, 540, 185), (7, 671, 260), (21, 689, 198), (20, 661, 257), (23, 663, 200), (22, 668, 261), (46, 720, 301), (39, 581, 298), (49, 723, 222), (5, 713, 233), (37, 677, 282), (26, 690, 286), (2, 598, 239), (15, 680, 248), (2, 715, 181), (38, 683, 284), (36, 726, 280), (10, 608, 188), (14, 682, 246), (13, 613, 241), (16, 687, 279), (33, 685, 277), (32, 721, 275), (35, 616, 209), (42, 703, 292), (31, 630, 289), (0, 714, 179), (58, 722, 331), (54, 708, 321), (55, 711, 322), (59, 725, 333), (1229, 597, 1, 442), (1249, 656, 7, 596), (1265, 377, 94, 394), (1289, 608, 10, 455), (1313, 613, 13, 463), (1333, 453, 17, 684), (1353, 684, 17, 611), (1361, 767, 139, 460), (1373, 773, 110, 417), (1377, 617, 44, 478), (1385, 779, 146, 716), (1401, 387, 40, 691), (1409, 791, 148, 700), (1413, 793, 81, 380), (1425, 408, 43, 694), (1449, 714, 0, 589), (1473, 501, 53, 704), (1493, 719, 45, 622), (1513, 841, 101, 403), (1517, 653, 31, 630), (1537, 383, 5, 713), (1549, 859, 127, 439), (1561, 470, 35, 717), (1565, 867, 146, 476), (1569, 869, 162, 709), (1581, 725, 59, 564), (1605, 678, 39, 581), (540, 900, 667, 6), (900, 902, 666, 667), (335, 336, 901, 899), (899, 901, 902, 900), (336, 63, 376, 901), (901, 376, 375, 902), (65, 340, 903, 450), (450, 903, 904, 449), (340, 339, 905, 903), (903, 905, 906, 904), (339, 124, 595, 905), (905, 595, 594, 906), (341, 908, 666, 121), (908, 910, 667, 666), (66, 452, 907, 342), (342, 907, 908, 341), (452, 451, 909, 907), (907, 909, 910, 908), (67, 467, 911, 344), (344, 911, 912, 343), (467, 466, 913, 911), (911, 913, 914, 912), (66, 457, 915, 452), (452, 915, 916, 451), (457, 456, 917, 915), (915, 917, 918, 916), (66, 459, 919, 457), (457, 919, 920, 456), (459, 458, 921, 919), (919, 921, 922, 920), (66, 465, 923, 459), (459, 923, 924, 458), (465, 464, 925, 923), (923, 925, 926, 924), (464, 95, 396, 925), (925, 396, 397, 926), (558, 928, 674, 9), (928, 930, 673, 674), (464, 465, 929, 927), (927, 929, 930, 928), (465, 66, 342, 929), (929, 342, 341, 930), (68, 480, 931, 346), (346, 931, 932, 345), (480, 479, 933, 931), (931, 933, 934, 932), (67, 469, 935, 467), (467, 935, 936, 466), (469, 468, 937, 935), (935, 937, 938, 936), (67, 472, 939, 469), (469, 939, 940, 468), (472, 471, 941, 939), (939, 941, 942, 940), (471, 120, 591, 941), (941, 591, 590, 942), (67, 474, 943, 472), (472, 943, 944, 471), (474, 473, 945, 943), (943, 945, 946, 944), (545, 948, 713, 5), (473, 474, 949, 947), (947, 949, 950, 948), (474, 67, 344, 949), (949, 344, 343, 950), (542, 81, 380), (268, 382, 4), (184, 383, 5), (265, 384, 25), (201, 385, 24), (264, 386, 27), (288, 387, 40), (313, 388, 52), (332, 389, 49), (303, 390, 23), (256, 391, 14), (193, 392, 15), (253, 393, 8), (196, 398, 18), (220, 399, 47), (326, 400, 59), (230, 401, 58), (325, 402, 56), (329, 405, 46), (224, 406, 51), (319, 407, 42), (217, 408, 43), (317, 409, 55), (227, 410, 54), (316, 411, 50), (347, 952, 562, 97), (952, 954, 561, 562), (69, 492, 951, 348), (348, 951, 952, 347), (492, 491, 953, 951), (951, 953, 954, 952), (300, 419, 38), (213, 420, 39), (68, 484, 955, 480), (480, 955, 956, 479), (484, 483, 957, 955), (955, 957, 958, 956), (68, 486, 959, 484), (484, 959, 960, 483), (486, 485, 961, 959), (959, 961, 962, 960), (68, 488, 963, 486), (486, 963, 964, 485), (488, 487, 965, 963), (963, 965, 966, 964), (308, 424, 36), (211, 425, 37), (305, 426, 22), (68, 490, 967, 488), (488, 967, 968, 487), (490, 489, 969, 967), (967, 969, 970, 968), (244, 428, 12), (426, 972, 660, 22), (489, 490, 973, 971), (971, 973, 974, 972), (490, 68, 346, 973), (973, 346, 345, 974), (70, 503, 975, 350), (350, 975, 976, 349), (503, 502, 977, 975), (975, 977, 978, 976), (502, 87, 549, 977), (977, 549, 548, 978), (69, 494, 979, 492), (492, 979, 980, 491), (494, 493, 981, 979), (979, 981, 982, 980), (493, 984, 417, 110), (984, 986, 418, 417), (69, 496, 983, 494), (494, 983, 984, 493), (496, 495, 985, 983), (983, 985, 986, 984), (495, 111, 579, 985), (985, 579, 578, 986), (69, 498, 987, 496), (496, 987, 988, 495), (498, 497, 989, 987), (987, 989, 990, 988), (69, 500, 991, 498), (498, 991, 992, 497), (500, 499, 993, 991), (991, 993, 994, 992), (237, 438, 3), (662, 996, 399, 47), (499, 500, 997, 995), (995, 997, 998, 996), (500, 69, 348, 997), (997, 348, 347, 998), (243, 442, 1), (71, 352, 999, 511), (511, 999, 1000, 510), (352, 351, 1001, 999), (999, 1001, 1002, 1000), (70, 505, 1003, 503), (503, 1003, 1004, 502), (505, 504, 1005, 1003), (1003, 1005, 1006, 1004), (70, 507, 1007, 505), (505, 1007, 1008, 504), (507, 506, 1009, 1007), (1007, 1009, 1010, 1008), (506, 89, 552, 1009), (1009, 552, 551, 1010), (70, 509, 1011, 507), (507, 1011, 1012, 506), (509, 508, 1013, 1011), (1011, 1013, 1014, 1012), (390, 1016, 659, 23), (508, 509, 1017, 1015), (1015, 1017, 1018, 1016), (509, 70, 350, 1017), (1017, 350, 349, 1018), (123, 521, 1019, 354), (354, 1019, 1020, 353), (521, 520, 1021, 1019), (1019, 1021, 1022, 1020), (71, 513, 1023, 352), (352, 1023, 1024, 351), (513, 512, 1025, 1023), (1023, 1025, 1026, 1024), (71, 515, 1027, 513), (513, 1027, 1028, 512), (515, 514, 1029, 1027), (1027, 1029, 1030, 1028), (71, 517, 1031, 515), (515, 1031, 1032, 514), (517, 516, 1033, 1031), (1031, 1033, 1034, 1032), (71, 519, 1035, 517), (517, 1035, 1036, 516), (519, 518, 1037, 1035), (1035, 1037, 1038, 1036), (194, 454, 16), (251, 455, 10), (379, 1040, 540, 6), (518, 519, 1041, 1039), (1039, 1041, 1042, 1040), (519, 71, 511, 1041), (1041, 511, 510, 1042), (295, 462, 29), (272, 463, 13), (133, 531, 1043, 356), (356, 1043, 1044, 355), (531, 530, 1045, 1043), (1043, 1045, 1046, 1044), (123, 523, 1047, 521), (521, 1047, 1048, 520), (523, 522, 1049, 1047), (1047, 1049, 1050, 1048), (123, 525, 1051, 523), (523, 1051, 1052, 522), (525, 524, 1053, 1051), (1051, 1053, 1054, 1052), (123, 527, 1055, 525), (525, 1055, 1056, 524), (527, 526, 1057, 1055), (1055, 1057, 1058, 1056), (123, 529, 1059, 527), (527, 1059, 1060, 526), (529, 528, 1061, 1059), (1059, 1061, 1062, 1060), (655, 1064, 696, 12), (528, 529, 1065, 1063), (1063, 1065, 1066, 1064), (529, 123, 354, 1065), (1065, 354, 353, 1066), (297, 475, 28), (145, 576, 1067, 358), (358, 1067, 1068, 357), (576, 575, 1069, 1067), (1067, 1069, 1070, 1068), (133, 533, 1071, 531), (531, 1071, 1072, 530), (533, 532, 1073, 1071), (1071, 1073, 1074, 1072), (133, 535, 1075, 533), (533, 1075, 1076, 532), (535, 534, 1077, 1075), (1075, 1077, 1078, 1076), (218, 478, 44), (133, 537, 1079, 535), (535, 1079, 1080, 534), (537, 536, 1081, 1079), (1079, 1081, 1082, 1080), (133, 539, 1083, 537), (537, 1083, 1084, 536), (539, 538, 1085, 1083), (1083, 1085, 1086, 1084), (698, 1088, 388, 52), (538, 539, 1089, 1087), (1087, 1089, 1090, 1088), (539, 133, 356, 1089), (1089, 356, 355, 1090), (151, 601, 1091, 360), (360, 1091, 1092, 359), (601, 600, 1093, 1091), (1091, 1093, 1094, 1092), (600, 104, 570, 1093), (1093, 570, 569, 1094), (145, 583, 1095, 576), (576, 1095, 1096, 575), (583, 582, 1097, 1095), (1095, 1097, 1098, 1096), (582, 1100, 570, 104), (1100, 1102, 569, 570), (145, 588, 1099, 583), (583, 1099, 1100, 582), (588, 587, 1101, 1099), (1099, 1101, 1102, 1100), (145, 593, 1103, 588), (588, 1103, 1104, 587), (593, 592, 1105, 1103), (1103, 1105, 1106, 1104), (592, 148, 481, 1105), (1105, 481, 482, 1106), (701, 1108, 386, 27), (148, 592, 1107, 700), (700, 1107, 1108, 701), (592, 593, 1109, 1107), (1107, 1109, 1110, 1108), (593, 145, 358, 1109), (1109, 358, 357, 1110), (158, 619, 1111, 362), (362, 1111, 1112, 361), (619, 618, 1113, 1111), (1111, 1113, 1114, 1112), (151, 603, 1115, 601), (601, 1115, 1116, 600), (603, 602, 1117, 1115), (1115, 1117, 1118, 1116), (151, 605, 1119, 603), (603, 1119, 1120, 602), (605, 604, 1121, 1119), (1119, 1121, 1122, 1120), (151, 607, 1123, 605), (605, 1123, 1124, 604), (607, 606, 1125, 1123), (1123, 1125, 1126, 1124), (151, 610, 1127, 607), (607, 1127, 1128, 606), (610, 609, 1129, 1127), (1127, 1129, 1130, 1128), (411, 1132, 568, 50), (609, 610, 1133, 1131), (1131, 1133, 1134, 1132), (610, 151, 360, 1133), (1133, 360, 359, 1134), (163, 633, 1135, 364), (364, 1135, 1136, 363), (633, 632, 1137, 1135), (1135, 1137, 1138, 1136), (158, 621, 1139, 619), (619, 1139, 1140, 618), (621, 620, 1141, 1139), (1139, 1141, 1142, 1140), (158, 624, 1143, 621), (621, 1143, 1144, 620), (624, 623, 1145, 1143), (1143, 1145, 1146, 1144), (158, 626, 1147, 624), (624, 1147, 1148, 623), (626, 625, 1149, 1147), (1147, 1149, 1150, 1148), (625, 1152, 403, 101), (1152, 1154, 404, 403), (158, 629, 1151, 626), (626, 1151, 1152, 625), (629, 628, 1153, 1151), (1151, 1153, 1154, 1152), (405, 1156, 561, 46), (1156, 1158, 562, 561), (628, 629, 1157, 1155), (1155, 1157, 1158, 1156), (629, 158, 362, 1157), (1157, 362, 361, 1158), (365, 1160, 380, 81), (1160, 1162, 381, 380), (164, 643, 1159, 366), (366, 1159, 1160, 365), (643, 642, 1161, 1159), (1159, 1161, 1162, 1160), (163, 635, 1163, 633), (633, 1163, 1164, 632), (635, 634, 1165, 1163), (1163, 1165, 1166, 1164), (163, 637, 1167, 635), (635, 1167, 1168, 634), (637, 636, 1169, 1167), (1167, 1169, 1170, 1168), (636, 1172, 394, 94), (1172, 1174, 395, 394), (163, 639, 1171, 637), (637, 1171, 1172, 636), (639, 638, 1173, 1171), (1171, 1173, 1174, 1172), (638, 1176, 396, 95), (1176, 1178, 397, 396), (163, 641, 1175, 639), (639, 1175, 1176, 638), (641, 640, 1177, 1175), (1175, 1177, 1178, 1176), (640, 96, 560, 1177), (1177, 560, 559, 1178), (398, 1180, 554, 18), (640, 641, 1181, 1179), (1179, 1181, 1182, 1180), (641, 163, 364, 1181), (1181, 364, 363, 1182), (62, 368, 1183, 728), (728, 1183, 1184, 727), (368, 367, 1185, 1183), (1183, 1185, 1186, 1184), (164, 645, 1187, 643), (643, 1187, 1188, 642), (645, 644, 1189, 1187), (1187, 1189, 1190, 1188), (164, 647, 1191, 645), (645, 1191, 1192, 644), (647, 646, 1193, 1191), (1191, 1193, 1194, 1192), (164, 649, 1195, 647), (647, 1195, 1196, 646), (649, 648, 1197, 1195), (1195, 1197, 1198, 1196), (164, 651, 1199, 649), (649, 1199, 1200, 648), (651, 650, 1201, 1199), (1199, 1201, 1202, 1200), (386, 1204, 541, 27), (1204, 1206, 542, 541), (650, 651, 1205, 1203), (1203, 1205, 1206, 1204), (651, 164, 366, 1205), (1205, 366, 365, 1206), (215, 627, 41), (311, 699, 51), (310, 501, 53), (225, 698, 52), (191, 697, 13), (203, 652, 28), (270, 653, 31), (205, 654, 30), (274, 655, 12), (186, 656, 7), (259, 657, 21), (197, 658, 20), (198, 1207, 197), (197, 1207, 658), (198, 689, 1207), (258, 659, 23), (199, 660, 22), (262, 379, 6), (302, 416, 32), (299, 662, 47), (221, 423, 48), (232, 427, 0), (291, 665, 25), (673, 121, 666), (283, 669, 19), (235, 670, 4), (287, 435, 21), (238, 672, 8), (249, 441, 11), (182, 675, 3), (285, 676, 18), (281, 678, 39), (280, 1208, 281), (281, 1208, 678), (280, 726, 1208), (189, 679, 11), (247, 453, 17), (240, 681, 10), (278, 684, 17), (276, 470, 35), (275, 1209, 276), (276, 1209, 470), (275, 721, 1209), (208, 686, 34), (716, 146, 476), (700, 148, 481), (293, 692, 24), (290, 694, 43), (180, 695, 1), (330, 704, 53), (320, 705, 56), (323, 707, 44), (718, 162, 709), (334, 724, 48), (671, 1211, 596, 7), (447, 448, 1212, 1210), (1210, 1212, 1213, 1211), (448, 65, 450, 1212), (1212, 450, 449, 1213), (435, 1215, 657, 21), (445, 446, 1216, 1214), (1214, 1216, 1217, 1215), (446, 65, 448, 1216), (1216, 448, 447, 1217), (543, 1219, 690, 26), (443, 444, 1220, 1218), (1218, 1220, 1221, 1219), (444, 65, 446, 1220), (1220, 446, 445, 1221), (670, 1223, 382, 4), (339, 340, 1224, 1222), (1222, 1224, 1225, 1223), (340, 65, 444, 1224), (1224, 444, 443, 1225), (64, 338, 1226, 437), (437, 1226, 1227, 436), (338, 337, 1228, 1226), (1226, 1228, 1229, 1227), (441, 1231, 599, 11), (433, 434, 1232, 1230), (1230, 1232, 1233, 1231), (434, 64, 437, 1232), (1232, 437, 436, 1233), (556, 1235, 680, 15), (431, 432, 1236, 1234), (1234, 1236, 1237, 1235), (432, 64, 434, 1236), (1236, 434, 433, 1237), (672, 1239, 393, 8), (429, 430, 1240, 1238), (1238, 1240, 1241, 1239), (430, 64, 432, 1240), (1240, 432, 431, 1241), (440, 1243, 598, 2), (127, 337, 1242, 439), (439, 1242, 1243, 440), (337, 338, 1244, 1242), (1242, 1244, 1245, 1243), (338, 64, 430, 1244), (1244, 430, 429, 1245), (63, 336, 1246, 422), (422, 1246, 1247, 421), (336, 335, 1248, 1246), (1246, 1248, 1249, 1247), (675, 1251, 438, 3), (414, 415, 1252, 1250), (1250, 1252, 1253, 1251), (415, 63, 422, 1252), (1252, 422, 421, 1253), (598, 1255, 715, 2), (412, 413, 1256, 1254), (1254, 1256, 1257, 1255), (413, 63, 415, 1256), (1256, 415, 414, 1257), (557, 1259, 672, 8), (377, 378, 1260, 1258), (1258, 1260, 1261, 1259), (378, 63, 413, 1260), (1260, 413, 412, 1261), (674, 1263, 395, 9), (1263, 1265, 394, 395), (121, 375, 1262, 673), (673, 1262, 1263, 674), (375, 376, 1264, 1262), (1262, 1264, 1265, 1263), (376, 63, 378, 1264), (1264, 378, 377, 1265), (585, 1267, 726, 36), (729, 730, 1268, 1266), (1266, 1268, 1269, 1267), (730, 62, 728, 1268), (1268, 728, 727, 1269), (677, 1271, 425, 37), (731, 732, 1272, 1270), (1270, 1272, 1273, 1271), (732, 62, 730, 1272), (1272, 730, 729, 1273), (559, 1275, 669, 19), (96, 733, 1274, 560), (560, 1274, 1275, 559), (733, 734, 1276, 1274), (1274, 1276, 1277, 1275), (734, 62, 732, 1276), (1276, 732, 731, 1277), (676, 1279, 398, 18), (735, 736, 1280, 1278), (1278, 1280, 1281, 1279), (736, 62, 734, 1280), (1280, 734, 733, 1281), (580, 1283, 683, 38), (367, 368, 1284, 1282), (1282, 1284, 1285, 1283), (368, 62, 736, 1284), (1284, 736, 735, 1285), (61, 370, 1286, 738), (738, 1286, 1287, 737), (370, 369, 1288, 1286), (1286, 1288, 1289, 1287), (454, 1291, 612, 16), (739, 740, 1292, 1290), (1290, 1292, 1293, 1291), (740, 61, 738, 1292), (1292, 738, 737, 1293), (453, 1295, 611, 17), (741, 742, 1296, 1294), (1294, 1296, 1297, 1295), (742, 61, 740, 1296), (1296, 740, 739, 1297), (555, 1299, 682, 14), (743, 744, 1300, 1298), (1298, 1300, 1301, 1299), (744, 61, 742, 1300), (1300, 742, 741, 1301), (680, 1303, 392, 15), (745, 746, 1304, 1302), (1302, 1304, 1305, 1303), (746, 61, 744, 1304), (1304, 744, 743, 1305), (679, 1307, 441, 11), (369, 370, 1308, 1306), (1306, 1308, 1309, 1307), (370, 61, 746, 1308), (1308, 746, 745, 1309), (60, 754, 1310, 748), (748, 1310, 1311, 747), (754, 753, 1312, 1310), (1310, 1312, 1313, 1311), (462, 1315, 615, 29), (749, 750, 1316, 1314), (1314, 1316, 1317, 1315), (750, 60, 748, 1316), (1316, 748, 747, 1317), (461, 1319, 614, 34), (139, 371, 1318, 460), (460, 1318, 1319, 461), (371, 372, 1320, 1318), (1318, 1320, 1321, 1319), (372, 60, 750, 1320), (1320, 750, 749, 1321), (612, 1323, 687, 16), (751, 752, 1324, 1322), (1322, 1324, 1325, 1323), (752, 60, 372, 1324), (1324, 372, 371, 1325), (681, 1327, 455, 10), (753, 754, 1328, 1326), (1326, 1328, 1329, 1327), (754, 60, 752, 1328), (1328, 752, 751, 1329), (166, 764, 1330, 756), (756, 1330, 1331, 755), (764, 763, 1332, 1330), (1330, 1332, 1333, 1331), (578, 1335, 685, 33), (111, 757, 1334, 579), (579, 1334, 1335, 578), (757, 758, 1336, 1334), (1334, 1336, 1337, 1335), (758, 166, 756, 1336), (1336, 756, 755, 1337), (683, 1339, 419, 38), (759, 760, 1340, 1338), (1338, 1340, 1341, 1339), (760, 166, 758, 1340), (1340, 758, 757, 1341), (554, 1343, 676, 18), (761, 762, 1344, 1342), (1342, 1344, 1345, 1343), (762, 166, 760, 1344), (1344, 760, 759, 1345), (682, 1347, 391, 14), (763, 764, 1348, 1346), (1346, 1348, 1349, 1347), (764, 166, 762, 1348), (1348, 762, 761, 1349), (167, 776, 1350, 766), (766, 1350, 1351, 765), (776, 775, 1352, 1350), (1350, 1352, 1353, 1351), (687, 1355, 454, 16), (767, 768, 1356, 1354), (1354, 1356, 1357, 1355), (768, 167, 766, 1356), (1356, 766, 765, 1357), (686, 1359, 461, 34), (1359, 1361, 460, 461), (769, 770, 1360, 1358), (1358, 1360, 1361, 1359), (770, 167, 768, 1360), (1360, 768, 767, 1361), (470, 1363, 616, 35), (771, 772, 1364, 1362), (1362, 1364, 1365, 1363), (772, 167, 770, 1364), (1364, 770, 769, 1365), (577, 1367, 721, 32), (773, 774, 1368, 1366), (1366, 1368, 1369, 1367), (774, 167, 772, 1368), (1368, 772, 771, 1369), (685, 1371, 418, 33), (1371, 1373, 417, 418), (775, 776, 1372, 1370), (1370, 1372, 1373, 1371), (776, 167, 774, 1372), (1372, 774, 773, 1373), (168, 788, 1374, 778), (778, 1374, 1375, 777), (788, 787, 1376, 1374), (1374, 1376, 1377, 1375), (477, 1379, 622, 45), (146, 779, 1378, 476), (476, 1378, 1379, 477), (779, 780, 1380, 1378), (1378, 1380, 1381, 1379), (780, 168, 778, 1380), (1380, 778, 777, 1381), (616, 1383, 717, 35), (1383, 1385, 716, 717), (781, 782, 1384, 1382), (1382, 1384, 1385, 1383), (782, 168, 780, 1384), (1384, 780, 779, 1385), (614, 1387, 686, 34), (783, 784, 1388, 1386), (1386, 1388, 1389, 1387), (784, 168, 782, 1388), (1388, 782, 781, 1389), (688, 1391, 462, 29), (785, 786, 1392, 1390), (1390, 1392, 1393, 1391), (786, 168, 784, 1392), (1392, 784, 783, 1393), (475, 1395, 652, 28), (787, 788, 1396, 1394), (1394, 1396, 1397, 1395), (788, 168, 786, 1396), (1396, 786, 785, 1397), (169, 800, 1398, 790), (790, 1398, 1399, 789), (800, 799, 1400, 1398), (1398, 1400, 1401, 1399), (482, 1403, 627, 41), (148, 791, 1402, 481), (481, 1402, 1403, 482), (791, 792, 1404, 1402), (1402, 1404, 1405, 1403), (792, 169, 790, 1404), (1404, 790, 789, 1405), (541, 1407, 701, 27), (1407, 1409, 700, 701), (81, 793, 1406, 542), (542, 1406, 1407, 541), (793, 794, 1408, 1406), (1406, 1408, 1409, 1407), (794, 169, 792, 1408), (1408, 792, 791, 1409), (690, 1411, 381, 26), (1411, 1413, 380, 381), (795, 796, 1412, 1410), (1410, 1412, 1413, 1411), (796, 169, 794, 1412), (1412, 794, 793, 1413), (689, 1415, 435, 21), (797, 798, 1416, 1414), (1414, 1416, 1417, 1415), (798, 169, 796, 1416), (1416, 796, 795, 1417), (548, 1419, 658, 20), (87, 799, 1418, 549), (549, 1418, 1419, 548), (799, 800, 1420, 1418), (1418, 1420, 1421, 1419), (800, 169, 798, 1420), (1420, 798, 797, 1421), (170, 812, 1422, 802), (802, 1422, 1423, 801), (812, 811, 1424, 1422), (1422, 1424, 1425, 1423), (693, 1427, 630, 31), (803, 804, 1428, 1426), (1426, 1428, 1429, 1427), (804, 170, 802, 1428), (1428, 802, 801, 1429), (590, 1431, 654, 30), (120, 805, 1430, 591), (591, 1430, 1431, 590), (805, 806, 1432, 1430), (1430, 1432, 1433, 1431), (806, 170, 804, 1432), (1432, 804, 803, 1433), (546, 1435, 665, 25), (807, 808, 1436, 1434), (1434, 1436, 1437, 1435), (808, 170, 806, 1436), (1436, 806, 805, 1437), (692, 1439, 385, 24), (809, 810, 1440, 1438), (1438, 1440, 1441, 1439), (810, 170, 808, 1440), (1440, 808, 807, 1441), (571, 1443, 703, 42), (811, 812, 1444, 1442), (1442, 1444, 1445, 1443), (812, 170, 810, 1444), (1444, 810, 809, 1445), (171, 824, 1446, 814), (814, 1446, 1447, 813), (824, 823, 1448, 1446), (1446, 1448, 1449, 1447), (696, 1451, 428, 12), (815, 816, 1452, 1450), (1450, 1452, 1453, 1451), (816, 171, 814, 1452), (1452, 814, 813, 1453), (613, 1455, 697, 13), (817, 818, 1456, 1454), (1454, 1456, 1457, 1455), (818, 171, 816, 1456), (1456, 816, 815, 1457), (608, 1459, 681, 10), (819, 820, 1460, 1458), (1458, 1460, 1461, 1459), (820, 171, 818, 1460), (1460, 818, 817, 1461), (599, 1463, 679, 11), (821, 822, 1464, 1462), (1462, 1464, 1465, 1463), (822, 171, 820, 1464), (1464, 820, 819, 1465), (695, 1467, 442, 1), (823, 824, 1468, 1466), (1466, 1468, 1469, 1467), (824, 171, 822, 1468), (1468, 822, 821, 1469), (172, 832, 1470, 374), (374, 1470, 1471, 373), (832, 831, 1472, 1470), (1470, 1472, 1473, 1471), (565, 1475, 722, 58), (825, 826, 1476, 1474), (1474, 1476, 1477, 1475), (826, 172, 374, 1476), (1476, 374, 373, 1477), (705, 1479, 402, 56), (827, 828, 1480, 1478), (1478, 1480, 1481, 1479), (828, 172, 826, 1480), (1480, 826, 825, 1481), (574, 1483, 708, 54), (829, 830, 1484, 1482), (1482, 1484, 1485, 1483), (830, 172, 828, 1484), (1484, 828, 827, 1485), (706, 1487, 411, 50), (831, 832, 1488, 1486), (1486, 1488, 1489, 1487), (832, 172, 830, 1488), (1488, 830, 829, 1489), (173, 844, 1490, 834), (834, 1490, 1491, 833), (844, 843, 1492, 1490), (1490, 1492, 1493, 1491), (843, 162, 718, 1492), (1492, 718, 719, 1493), (707, 1495, 478, 44), (835, 836, 1496, 1494), (1494, 1496, 1497, 1495), (836, 173, 834, 1496), (1496, 834, 833, 1497), (573, 1499, 711, 55), (837, 838, 1500, 1498), (1498, 1500, 1501, 1499), (838, 173, 836, 1500), (1500, 836, 835, 1501), (708, 1503, 410, 54), (839, 840, 1504, 1502), (1502, 1504, 1505, 1503), (840, 173, 838, 1504), (1504, 838, 837, 1505), (566, 1507, 705, 56), (841, 842, 1508, 1506), (1506, 1508, 1509, 1507), (842, 173, 840, 1508), (1508, 840, 839, 1509), (710, 1511, 404, 57), (1511, 1513, 403, 404), (162, 843, 1510, 709), (709, 1510, 1511, 710), (843, 844, 1512, 1510), (1510, 1512, 1513, 1511), (844, 173, 842, 1512), (1512, 842, 841, 1513), (174, 854, 1514, 846), (846, 1514, 1515, 845), (854, 853, 1516, 1514), (1514, 1516, 1517, 1515), (572, 1519, 694, 43), (847, 848, 1520, 1518), (1518, 1520, 1521, 1519), (848, 174, 846, 1520), (1520, 846, 845, 1521), (711, 1523, 409, 55), (849, 850, 1524, 1522), (1522, 1524, 1525, 1523), (850, 174, 848, 1524), (1524, 848, 847, 1525), (617, 1527, 707, 44), (851, 852, 1528, 1526), (1526, 1528, 1529, 1527), (852, 174, 850, 1528), (1528, 850, 849, 1529), (712, 1531, 475, 28), (853, 854, 1532, 1530), (1530, 1532, 1533, 1531), (854, 174, 852, 1532), (1532, 852, 851, 1533), (175, 866, 1534, 856), (856, 1534, 1535, 855), (866, 865, 1536, 1534), (1534, 1536, 1537, 1535), (714, 1539, 427, 0), (857, 858, 1540, 1538), (1538, 1540, 1541, 1539), (858, 175, 856, 1540), (1540, 856, 855, 1541), (597, 1543, 695, 1), (859, 860, 1544, 1542), (1542, 1544, 1545, 1543), (860, 175, 858, 1544), (1544, 858, 857, 1545), (715, 1547, 440, 2), (1547, 1549, 439, 440), (861, 862, 1548, 1546), (1546, 1548, 1549, 1547), (862, 175, 860, 1548), (1548, 860, 859, 1549), (594, 1551, 675, 3), (124, 863, 1550, 595), (595, 1550, 1551, 594), (863, 864, 1552, 1550), (1550, 1552, 1553, 1551), (864, 175, 862, 1552), (1552, 862, 861, 1553), (544, 1555, 670, 4), (865, 866, 1556, 1554), (1554, 1556, 1557, 1555), (866, 175, 864, 1556), (1556, 864, 863, 1557), (867, 1559, 716, 146), (1559, 1561, 717, 716), (176, 876, 1558, 868), (868, 1558, 1559, 867), (876, 875, 1560, 1558), (1558, 1560, 1561, 1559), (719, 1563, 477, 45), (1563, 1565, 476, 477), (162, 869, 1562, 718), (718, 1562, 1563, 719), (869, 870, 1564, 1562), (1562, 1564, 1565, 1563), (870, 176, 868, 1564), (1564, 868, 867, 1565), (567, 1567, 710, 57), (1567, 1569, 709, 710), (871, 872, 1568, 1566), (1566, 1568, 1569, 1567), (872, 176, 870, 1568), (1568, 870, 869, 1569), (720, 1571, 405, 46), (873, 874, 1572, 1570), (1570, 1572, 1573, 1571), (874, 176, 872, 1572), (1572, 872, 871, 1573), (721, 1575, 416, 32), (875, 876, 1576, 1574), (1574, 1576, 1577, 1575), (876, 176, 874, 1576), (1576, 874, 873, 1577), (177, 888, 1578, 878), (878, 1578, 1579, 877), (888, 887, 1580, 1578), (1578, 1580, 1581, 1579), (722, 1583, 401, 58), (879, 880, 1584, 1582), (1582, 1584, 1585, 1583), (880, 177, 878, 1584), (1584, 878, 877, 1585), (631, 1587, 704, 53), (881, 882, 1588, 1586), (1586, 1588, 1589, 1587), (882, 177, 880, 1588), (1588, 880, 879, 1589), (551, 1591, 698, 52), (89, 883, 1590, 552), (552, 1590, 1591, 551), (883, 884, 1592, 1590), (1590, 1592, 1593, 1591), (884, 177, 882, 1592), (1592, 882, 881, 1593), (723, 1595, 389, 49), (885, 886, 1596, 1594), (1594, 1596, 1597, 1595), (886, 177, 884, 1596), (1596, 884, 883, 1597), (724, 1599, 423, 48), (887, 888, 1600, 1598), (1598, 1600, 1601, 1599), (888, 177, 886, 1600), (1600, 886, 885, 1601), (178, 898, 1602, 890), (890, 1602, 1603, 889), (898, 897, 1604, 1602), (1602, 1604, 1605, 1603), (563, 1607, 662, 47), (891, 892, 1608, 1606), (1606, 1608, 1609, 1607), (892, 178, 890, 1608), (1608, 890, 889, 1609), (725, 1611, 400, 59), (893, 894, 1612, 1610), (1610, 1612, 1613, 1611), (894, 178, 892, 1612), (1612, 892, 891, 1613), (584, 1615, 724, 48), (895, 896, 1616, 1614), (1614, 1616, 1617, 1615), (896, 178, 894, 1616), (1616, 894, 893, 1617), (726, 1619, 424, 36), (897, 898, 1620, 1618), (1618, 1620, 1621, 1619), (898, 178, 896, 1620), (1620, 896, 895, 1621), (950, 343, 118, 233), (27, 541, 542), (20, 548, 549), (52, 551, 552), (19, 559, 560), (46, 561, 562), (51, 569, 570), (33, 578, 579), (974, 345, 79, 199), (998, 347, 97, 220), (1018, 349, 78, 258), (1042, 510, 76, 185), (1066, 353, 154, 190), (1090, 355, 88, 313), (1110, 357, 86, 264), (1134, 359, 103, 223), (1182, 363, 91, 255), (30, 590, 591), (9, 674, 673), (3, 594, 595), (35, 717, 716), (27, 701, 700), (45, 719, 718), (1213, 449, 126, 236), (1217, 447, 77, 259), (1221, 445, 125, 286), (1225, 443, 82, 268), (1233, 436, 130, 242), (1237, 433, 129, 248), (1241, 431, 93, 253), (1245, 429, 128, 239), (1253, 421, 126, 237), (1257, 414, 131, 181), (1261, 412, 128, 238), (1269, 727, 1208, 280), (1273, 729, 116, 211), (1277, 731, 122, 283), (1281, 733, 96, 196), (1285, 735, 132, 284), (1293, 737, 137, 250), (1297, 739, 136, 195), (1301, 741, 135, 246), (1305, 743, 92, 193), (1309, 745, 129, 249), (1317, 747, 141, 271), (1321, 749, 140, 294), (1325, 371, 139, 279), (1329, 751, 137, 251), (1337, 755, 142, 277), (1341, 757, 111, 300), (1345, 759, 132, 285), (1349, 761, 91, 256), (1357, 765, 136, 194), (1365, 769, 143, 209), (1369, 771, 1209, 275), (1381, 777, 147, 219), (1389, 781, 143, 208), (1393, 783, 140, 295), (1397, 785, 72, 203), (1405, 789, 149, 215), (1417, 795, 125, 287), (1421, 797, 1207, 197), (1429, 801, 152, 289), (1433, 803, 74, 205), (1437, 805, 120, 291), (1441, 807, 85, 201), (1445, 809, 150, 292), (1453, 813, 119, 244), (1457, 815, 154, 191), (1461, 817, 138, 240), (1465, 819, 134, 189), (1469, 821, 130, 243), (1477, 373, 159, 331), (1481, 825, 100, 325), (1485, 827, 160, 321), (1489, 829, 108, 316), (1497, 833, 147, 218), (1501, 835, 161, 322), (1505, 837, 107, 227), (1509, 839, 160, 320), (1521, 845, 152, 290), (1525, 847, 106, 317), (1529, 849, 161, 323), (1533, 851, 144, 297), (1541, 855, 118, 232), (1545, 857, 153, 180), (1553, 861, 131, 182), (1557, 863, 124, 235), (1573, 871, 102, 329), (1577, 873, 109, 302), (1585, 877, 99, 230), (1589, 879, 159, 330), (1593, 881, 155, 225), (1597, 883, 89, 332), (1601, 885, 114, 221), (1609, 889, 113, 299), (1613, 891, 98, 326), (1617, 893, 165, 334), (1621, 895, 115, 308), (76, 335, 899, 185), (185, 899, 900, 540), (449, 904, 237, 126), (904, 906, 438, 237), (451, 80, 262, 909), (909, 262, 379, 910), (343, 912, 232, 118), (912, 914, 427, 232), (466, 119, 245, 913), (913, 245, 589, 914), (451, 916, 261, 80), (916, 918, 668, 261), (456, 117, 305, 917), (917, 305, 426, 918), (456, 920, 306, 117), (920, 922, 586, 306), (458, 122, 282, 921), (921, 282, 677, 922), (458, 924, 283, 122), (924, 926, 669, 283), (95, 464, 927, 252), (252, 927, 928, 558), (345, 932, 200, 79), (932, 934, 663, 200), (479, 90, 303, 933), (933, 303, 390, 934), (466, 936, 244, 119), (936, 938, 428, 244), (468, 75, 274, 937), (937, 274, 655, 938), (468, 940, 273, 75), (940, 942, 664, 273), (471, 944, 291, 120), (944, 946, 665, 291), (473, 84, 265, 945), (945, 265, 384, 946), (948, 950, 233, 713), (84, 473, 947, 266), (266, 947, 948, 545), (380, 381, 26), (380, 81, 381), (542, 541, 81), (267, 82, 268), (268, 82, 382), (267, 543, 82), (183, 83, 184), (184, 83, 383), (183, 544, 83), (266, 84, 265), (265, 84, 384), (266, 545, 84), (202, 85, 201), (201, 85, 385), (202, 546, 85), (263, 86, 264), (264, 86, 386), (263, 547, 86), (549, 87, 288), (288, 87, 387), (549, 548, 87), (314, 88, 313), (313, 88, 388), (314, 550, 88), (552, 89, 332), (332, 89, 389), (552, 551, 89), (304, 90, 303), (303, 90, 390), (304, 553, 90), (255, 91, 256), (256, 91, 391), (255, 554, 91), (192, 92, 193), (193, 92, 392), (192, 555, 92), (254, 93, 253), (253, 93, 393), (254, 556, 93), (394, 395, 9), (187, 94, 394), (394, 94, 395), (187, 557, 94), (396, 397, 19), (252, 95, 396), (396, 95, 397), (252, 558, 95), (560, 96, 196), (196, 96, 398), (560, 559, 96), (562, 97, 220), (220, 97, 399), (562, 561, 97), (327, 98, 326), (326, 98, 400), (327, 563, 98), (231, 99, 230), (230, 99, 401), (231, 564, 99), (324, 100, 325), (325, 100, 402), (324, 565, 100), (403, 404, 57), (229, 101, 403), (403, 101, 404), (229, 566, 101), (328, 102, 329), (329, 102, 405), (328, 567, 102), (223, 103, 224), (224, 103, 406), (223, 568, 103), (570, 104, 319), (319, 104, 407), (570, 569, 104), (216, 105, 217), (217, 105, 408), (216, 571, 105), (318, 106, 317), (317, 106, 409), (318, 572, 106), (228, 107, 227), (227, 107, 410), (228, 573, 107), (315, 108, 316), (316, 108, 411), (315, 574, 108), (491, 109, 301, 953), (953, 301, 720, 954), (417, 418, 33), (207, 110, 417), (417, 110, 418), (207, 577, 110), (579, 111, 300), (300, 111, 419), (579, 578, 111), (212, 112, 213), (213, 112, 420), (212, 580, 112), (479, 956, 304, 90), (956, 958, 553, 304), (483, 114, 222, 957), (957, 222, 723, 958), (483, 960, 221, 114), (960, 962, 423, 221), (485, 115, 307, 961), (961, 307, 584, 962), (485, 964, 308, 115), (964, 966, 424, 308), (487, 116, 210, 965), (965, 210, 585, 966), (307, 115, 308), (308, 115, 424), (307, 584, 115), (210, 116, 211), (211, 116, 425), (210, 585, 116), (306, 117, 305), (305, 117, 426), (306, 586, 117), (487, 968, 211, 116), (968, 970, 425, 211), (489, 117, 306, 969), (969, 306, 586, 970), (245, 119, 244), (244, 119, 428), (245, 589, 119), (972, 974, 199, 660), (117, 489, 971, 305), (305, 971, 972, 426), (349, 976, 257, 78), (976, 978, 661, 257), (491, 980, 302, 109), (980, 982, 416, 302), (493, 110, 207, 981), (981, 207, 577, 982), (495, 988, 300, 111), (988, 990, 419, 300), (497, 112, 212, 989), (989, 212, 580, 990), (497, 992, 213, 112), (992, 994, 420, 213), (499, 113, 298, 993), (993, 298, 581, 994), (236, 126, 237), (237, 126, 438), (236, 596, 126), (996, 998, 220, 399), (113, 499, 995, 299), (299, 995, 996, 662), (439, 440, 2), (234, 127, 439), (439, 127, 440), (234, 597, 127), (242, 130, 243), (243, 130, 442), (242, 599, 130), (510, 1000, 186, 76), (1000, 1002, 656, 186), (351, 77, 260, 1001), (1001, 260, 671, 1002), (502, 1004, 288, 87), (1004, 1006, 387, 288), (504, 88, 314, 1005), (1005, 314, 550, 1006), (504, 1008, 313, 88), (1008, 1010, 388, 313), (506, 1012, 332, 89), (1012, 1014, 389, 332), (508, 90, 304, 1013), (1013, 304, 553, 1014), (1016, 1018, 258, 659), (90, 508, 1015, 303), (303, 1015, 1016, 390), (353, 1020, 191, 154), (1020, 1022, 697, 191), (520, 141, 272, 1021), (1021, 272, 463, 1022), (351, 1024, 259, 77), (1024, 1026, 657, 259), (512, 1207, 198, 1025), (1025, 198, 689, 1026), (512, 1028, 197, 1207), (1028, 1030, 658, 197), (514, 78, 257, 1029), (1029, 257, 661, 1030), (514, 1032, 258, 78), (1032, 1034, 659, 258), (516, 79, 200, 1033), (1033, 200, 663, 1034), (516, 1036, 199, 79), (1036, 1038, 660, 199), (518, 80, 261, 1037), (1037, 261, 668, 1038), (195, 136, 194), (194, 136, 454), (195, 611, 136), (250, 137, 251), (251, 137, 455), (250, 612, 137), (1040, 1042, 185, 540), (80, 518, 1039, 262), (262, 1039, 1040, 379), (294, 140, 295), (295, 140, 462), (294, 614, 140), (271, 141, 272), (272, 141, 463), (271, 615, 141), (355, 1044, 314, 88), (1044, 1046, 550, 314), (530, 149, 214, 1045), (1045, 214, 691, 1046), (520, 1048, 271, 141), (1048, 1050, 615, 271), (522, 72, 204, 1049), (1049, 204, 688, 1050), (522, 1052, 203, 72), (1052, 1054, 652, 203), (524, 73, 269, 1053), (1053, 269, 712, 1054), (524, 1056, 270, 73), (1056, 1058, 653, 270), (526, 74, 206, 1057), (1057, 206, 693, 1058), (526, 1060, 205, 74), (1060, 1062, 654, 205), (528, 75, 273, 1061), (1061, 273, 664, 1062), (1064, 1066, 190, 696), (75, 528, 1063, 274), (274, 1063, 1064, 655), (296, 144, 297), (297, 144, 475), (296, 617, 144), (357, 1068, 263, 86), (1068, 1070, 547, 263), (575, 150, 293, 1069), (1069, 293, 692, 1070), (530, 1072, 215, 149), (1072, 1074, 627, 215), (532, 157, 312, 1073), (1073, 312, 702, 1074), (532, 1076, 311, 157), (1076, 1078, 699, 311), (534, 103, 224, 1077), (1077, 224, 406, 1078), (219, 147, 218), (218, 147, 478), (219, 622, 147), (534, 1080, 223, 103), (1080, 1082, 568, 223), (536, 156, 309, 1081), (1081, 309, 706, 1082), (536, 1084, 310, 156), (1084, 1086, 501, 310), (538, 155, 226, 1085), (1085, 226, 631, 1086), (1088, 1090, 313, 388), (155, 538, 1087, 225), (225, 1087, 1088, 698), (359, 1092, 224, 103), (1092, 1094, 406, 224), (575, 1096, 292, 150), (1096, 1098, 703, 292), (582, 104, 319, 1097), (1097, 319, 407, 1098), (587, 157, 311, 1101), (1101, 311, 699, 1102), (587, 1104, 312, 157), (1104, 1106, 702, 312), (1108, 1110, 264, 386), (361, 1112, 220, 97), (1112, 1114, 399, 220), (618, 98, 327, 1113), (1113, 327, 563, 1114), (600, 1116, 319, 104), (1116, 1118, 407, 319), (602, 105, 216, 1117), (1117, 216, 571, 1118), (602, 1120, 217, 105), (1120, 1122, 408, 217), (604, 106, 318, 1121), (1121, 318, 572, 1122), (604, 1124, 317, 106), (1124, 1126, 409, 317), (606, 107, 228, 1125), (1125, 228, 573, 1126), (606, 1128, 227, 107), (1128, 1130, 410, 227), (609, 108, 315, 1129), (1129, 315, 574, 1130), (1132, 1134, 223, 568), (108, 609, 1131, 316), (316, 1131, 1132, 411), (363, 1136, 256, 91), (1136, 1138, 391, 256), (632, 92, 192, 1137), (1137, 192, 555, 1138), (618, 1140, 326, 98), (1140, 1142, 400, 326), (620, 99, 231, 1141), (1141, 231, 564, 1142), (620, 1144, 230, 99), (1144, 1146, 401, 230), (623, 100, 324, 1145), (1145, 324, 565, 1146), (623, 1148, 325, 100), (1148, 1150, 402, 325), (625, 101, 229, 1149), (1149, 229, 566, 1150), (628, 102, 328, 1153), (1153, 328, 567, 1154), (102, 628, 1155, 329), (329, 1155, 1156, 405), (642, 82, 267, 1161), (1161, 267, 543, 1162), (632, 1164, 193, 92), (1164, 1166, 392, 193), (634, 93, 254, 1165), (1165, 254, 556, 1166), (634, 1168, 253, 93), (1168, 1170, 393, 253), (636, 94, 187, 1169), (1169, 187, 557, 1170), (638, 95, 252, 1173), (1173, 252, 558, 1174), (1180, 1182, 255, 554), (96, 640, 1179, 196), (196, 1179, 1180, 398), (727, 1184, 281, 1208), (1184, 1186, 678, 281), (367, 112, 213, 1185), (1185, 213, 420, 1186), (642, 1188, 268, 82), (1188, 1190, 382, 268), (644, 83, 183, 1189), (1189, 183, 544, 1190), (644, 1192, 184, 83), (1192, 1194, 383, 184), (646, 84, 266, 1193), (1193, 266, 545, 1194), (646, 1196, 265, 84), (1196, 1198, 384, 265), (648, 85, 202, 1197), (1197, 202, 546, 1198), (648, 1200, 201, 85), (1200, 1202, 385, 201), (650, 86, 263, 1201), (1201, 263, 547, 1202), (86, 650, 1203, 264), (264, 1203, 1204, 386), (214, 149, 215), (215, 149, 627), (214, 691, 149), (312, 157, 311), (311, 157, 699), (312, 702, 157), (309, 156, 310), (310, 156, 501), (309, 706, 156), (226, 155, 225), (225, 155, 698), (226, 631, 155), (190, 154, 191), (191, 154, 697), (190, 696, 154), (204, 72, 203), (203, 72, 652), (204, 688, 72), (269, 73, 270), (270, 73, 653), (269, 712, 73), (206, 74, 205), (205, 74, 654), (206, 693, 74), (273, 75, 274), (274, 75, 655), (273, 664, 75), (185, 76, 186), (186, 76, 656), (185, 540, 76), (260, 77, 259), (259, 77, 657), (260, 671, 77), (257, 78, 258), (258, 78, 659), (257, 661, 78), (200, 79, 199), (199, 79, 660), (200, 663, 79), (261, 80, 262), (262, 80, 379), (261, 668, 80), (301, 109, 302), (302, 109, 416), (301, 720, 109), (298, 113, 299), (299, 113, 662), (298, 581, 113), (222, 114, 221), (221, 114, 423), (222, 723, 114), (233, 118, 232), (232, 118, 427), (233, 713, 118), (591, 120, 291), (291, 120, 665), (591, 590, 120), (666, 667, 6), (666, 121, 667), (673, 674, 121), (282, 122, 283), (283, 122, 669), (282, 677, 122), (595, 124, 235), (235, 124, 670), (595, 594, 124), (286, 125, 287), (287, 125, 435), (286, 690, 125), (239, 128, 238), (238, 128, 672), (239, 598, 128), (248, 129, 249), (249, 129, 441), (248, 680, 129), (181, 131, 182), (182, 131, 675), (181, 715, 131), (284, 132, 285), (285, 132, 676), (284, 683, 132), (188, 134, 189), (189, 134, 679), (188, 608, 134), (246, 135, 247), (247, 135, 453), (246, 682, 135), (241, 138, 240), (240, 138, 681), (241, 613, 138), (460, 461, 34), (279, 139, 460), (460, 139, 461), (279, 687, 139), (277, 142, 278), (278, 142, 684), (277, 685, 142), (209, 143, 208), (208, 143, 686), (209, 616, 143), (476, 477, 45), (476, 146, 477), (716, 717, 146), (481, 482, 41), (481, 148, 482), (700, 701, 148), (292, 150, 293), (293, 150, 692), (292, 703, 150), (289, 152, 290), (290, 152, 694), (289, 630, 152), (179, 153, 180), (180, 153, 695), (179, 714, 153), (331, 159, 330), (330, 159, 704), (331, 722, 159), (321, 160, 320), (320, 160, 705), (321, 708, 160), (322, 161, 323), (323, 161, 707), (322, 711, 161), (709, 710, 57), (709, 162, 710), (718, 719, 162), (333, 165, 334), (334, 165, 724), (333, 725, 165), (1211, 1213, 236, 596), (77, 447, 1210, 260), (260, 1210, 1211, 671), (1215, 1217, 259, 657), (125, 445, 1214, 287), (287, 1214, 1215, 435), (1219, 1221, 286, 690), (82, 443, 1218, 267), (267, 1218, 1219, 543), (1223, 1225, 268, 382), (124, 339, 1222, 235), (235, 1222, 1223, 670), (436, 1227, 243, 130), (1227, 1229, 442, 243), (337, 127, 234, 1228), (1228, 234, 597, 1229), (1231, 1233, 242, 599), (129, 433, 1230, 249), (249, 1230, 1231, 441), (1235, 1237, 248, 680), (93, 431, 1234, 254), (254, 1234, 1235, 556), (1239, 1241, 253, 393), (128, 429, 1238, 238), (238, 1238, 1239, 672), (1243, 1245, 239, 598), (421, 1247, 236, 126), (1247, 1249, 596, 236), (335, 76, 186, 1248), (1248, 186, 656, 1249), (1251, 1253, 237, 438), (131, 414, 1250, 182), (182, 1250, 1251, 675), (1255, 1257, 181, 715), (128, 412, 1254, 239), (239, 1254, 1255, 598), (1259, 1261, 238, 672), (94, 377, 1258, 187), (187, 1258, 1259, 557), (1267, 1269, 280, 726), (116, 729, 1266, 210), (210, 1266, 1267, 585), (1271, 1273, 211, 425), (122, 731, 1270, 282), (282, 1270, 1271, 677), (1275, 1277, 283, 669), (1279, 1281, 196, 398), (132, 735, 1278, 285), (285, 1278, 1279, 676), (1283, 1285, 284, 683), (112, 367, 1282, 212), (212, 1282, 1283, 580), (737, 1287, 251, 137), (1287, 1289, 455, 251), (369, 134, 188, 1288), (1288, 188, 608, 1289), (1291, 1293, 250, 612), (136, 739, 1290, 194), (194, 1290, 1291, 454), (1295, 1297, 195, 611), (135, 741, 1294, 247), (247, 1294, 1295, 453), (1299, 1301, 246, 682), (92, 743, 1298, 192), (192, 1298, 1299, 555), (1303, 1305, 193, 392), (129, 745, 1302, 248), (248, 1302, 1303, 680), (1307, 1309, 249, 441), (134, 369, 1306, 189), (189, 1306, 1307, 679), (747, 1311, 272, 141), (1311, 1313, 463, 272), (753, 138, 241, 1312), (1312, 241, 613, 1313), (1315, 1317, 271, 615), (140, 749, 1314, 295), (295, 1314, 1315, 462), (1319, 1321, 294, 614), (1323, 1325, 279, 687), (137, 751, 1322, 250), (250, 1322, 1323, 612), (1327, 1329, 251, 455), (138, 753, 1326, 240), (240, 1326, 1327, 681), (755, 1331, 278, 142), (1331, 1333, 684, 278), (763, 135, 247, 1332), (1332, 247, 453, 1333), (1335, 1337, 277, 685), (1339, 1341, 300, 419), (132, 759, 1338, 284), (284, 1338, 1339, 683), (1343, 1345, 285, 676), (91, 761, 1342, 255), (255, 1342, 1343, 554), (1347, 1349, 256, 391), (135, 763, 1346, 246), (246, 1346, 1347, 682), (765, 1351, 195, 136), (1351, 1353, 611, 195), (775, 142, 278, 1352), (1352, 278, 684, 1353), (1355, 1357, 194, 454), (139, 767, 1354, 279), (279, 1354, 1355, 687), (143, 769, 1358, 208), (208, 1358, 1359, 686), (1363, 1365, 209, 616), (1209, 771, 1362, 276), (276, 1362, 1363, 470), (1367, 1369, 275, 721), (110, 773, 1366, 207), (207, 1366, 1367, 577), (142, 775, 1370, 277), (277, 1370, 1371, 685), (777, 1375, 218, 147), (1375, 1377, 478, 218), (787, 144, 296, 1376), (1376, 296, 617, 1377), (1379, 1381, 219, 622), (143, 781, 1382, 209), (209, 1382, 1383, 616), (1387, 1389, 208, 686), (140, 783, 1386, 294), (294, 1386, 1387, 614), (1391, 1393, 295, 462), (72, 785, 1390, 204), (204, 1390, 1391, 688), (1395, 1397, 203, 652), (144, 787, 1394, 297), (297, 1394, 1395, 475), (789, 1399, 214, 149), (1399, 1401, 691, 214), (799, 87, 288, 1400), (1400, 288, 387, 1401), (1403, 1405, 215, 627), (125, 795, 1410, 286), (286, 1410, 1411, 690), (1415, 1417, 287, 435), (1207, 797, 1414, 198), (198, 1414, 1415, 689), (1419, 1421, 197, 658), (801, 1423, 290, 152), (1423, 1425, 694, 290), (811, 105, 217, 1424), (1424, 217, 408, 1425), (1427, 1429, 289, 630), (74, 803, 1426, 206), (206, 1426, 1427, 693), (1431, 1433, 205, 654), (1435, 1437, 291, 665), (85, 807, 1434, 202), (202, 1434, 1435, 546), (1439, 1441, 201, 385), (150, 809, 1438, 293), (293, 1438, 1439, 692), (1443, 1445, 292, 703), (105, 811, 1442, 216), (216, 1442, 1443, 571), (813, 1447, 245, 119), (1447, 1449, 589, 245), (823, 153, 179, 1448), (1448, 179, 714, 1449), (1451, 1453, 244, 428), (154, 815, 1450, 190), (190, 1450, 1451, 696), (1455, 1457, 191, 697), (138, 817, 1454, 241), (241, 1454, 1455, 613), (1459, 1461, 240, 681), (134, 819, 1458, 188), (188, 1458, 1459, 608), (1463, 1465, 189, 679), (130, 821, 1462, 242), (242, 1462, 1463, 599), (1467, 1469, 243, 442), (153, 823, 1466, 180), (180, 1466, 1467, 695), (373, 1471, 330, 159), (1471, 1473, 704, 330), (831, 156, 310, 1472), (1472, 310, 501, 1473), (1475, 1477, 331, 722), (100, 825, 1474, 324), (324, 1474, 1475, 565), (1479, 1481, 325, 402), (160, 827, 1478, 320), (320, 1478, 1479, 705), (1483, 1485, 321, 708), (108, 829, 1482, 315), (315, 1482, 1483, 574), (1487, 1489, 316, 411), (156, 831, 1486, 309), (309, 1486, 1487, 706), (833, 1491, 219, 147), (1491, 1493, 622, 219), (1495, 1497, 218, 478), (161, 835, 1494, 323), (323, 1494, 1495, 707), (1499, 1501, 322, 711), (107, 837, 1498, 228), (228, 1498, 1499, 573), (1503, 1505, 227, 410), (160, 839, 1502, 321), (321, 1502, 1503, 708), (1507, 1509, 320, 705), (101, 841, 1506, 229), (229, 1506, 1507, 566), (845, 1515, 289, 152), (1515, 1517, 630, 289), (853, 73, 270, 1516), (1516, 270, 653, 1517), (1519, 1521, 290, 694), (106, 847, 1518, 318), (318, 1518, 1519, 572), (1523, 1525, 317, 409), (161, 849, 1522, 322), (322, 1522, 1523, 711), (1527, 1529, 323, 707), (144, 851, 1526, 296), (296, 1526, 1527, 617), (1531, 1533, 297, 475), (73, 853, 1530, 269), (269, 1530, 1531, 712), (855, 1535, 233, 118), (1535, 1537, 713, 233), (865, 83, 184, 1536), (1536, 184, 383, 1537), (1539, 1541, 232, 427), (153, 857, 1538, 179), (179, 1538, 1539, 714), (1543, 1545, 180, 695), (127, 859, 1542, 234), (234, 1542, 1543, 597), (131, 861, 1546, 181), (181, 1546, 1547, 715), (1551, 1553, 182, 675), (1555, 1557, 235, 670), (83, 865, 1554, 183), (183, 1554, 1555, 544), (875, 1209, 276, 1560), (1560, 276, 470, 1561), (102, 871, 1566, 328), (328, 1566, 1567, 567), (1571, 1573, 329, 405), (109, 873, 1570, 301), (301, 1570, 1571, 720), (1575, 1577, 302, 416), (1209, 875, 1574, 275), (275, 1574, 1575, 721), (877, 1579, 231, 99), (1579, 1581, 564, 231), (887, 165, 333, 1580), (1580, 333, 725, 1581), (1583, 1585, 230, 401), (159, 879, 1582, 331), (331, 1582, 1583, 722), (1587, 1589, 330, 704), (155, 881, 1586, 226), (226, 1586, 1587, 631), (1591, 1593, 225, 698), (1595, 1597, 332, 389), (114, 885, 1594, 222), (222, 1594, 1595, 723), (1599, 1601, 221, 423), (165, 887, 1598, 334), (334, 1598, 1599, 724), (889, 1603, 298, 113), (1603, 1605, 581, 298), (897, 1208, 281, 1604), (1604, 281, 678, 1605), (1607, 1609, 299, 662), (98, 891, 1606, 327), (327, 1606, 1607, 563), (1611, 1613, 326, 400), (165, 893, 1610, 333), (333, 1610, 1611, 725), (1615, 1617, 334, 724), (115, 895, 1614, 307), (307, 1614, 1615, 584), (1619, 1621, 308, 424), (1208, 897, 1618, 280), (280, 1618, 1619, 726)])
me_icosphere.use_remesh_preserve_volume = False
me_icosphere.use_remesh_preserve_attributes = False
me_icosphere.use_mirror_vertex_groups = False
me_icosphere.update()

# ---- objects
ob_icosphere = bpy.data.objects.new('Icosphere', me_icosphere)
ob_lamp = bpy.data.objects.new('Lamp', light_lamp)
ob_camera = bpy.data.objects.new('Camera', cam_camera)

# ---- transforms, parenting, visibility, modifiers, constraints
ob_icosphere.location = (0.0, 0.0, 0.0)
ob_icosphere.lineart.crease_threshold = 0.0
_vg = ob_icosphere.vertex_groups.new(name='Group')
_vg = ob_icosphere.vertex_groups.new(name='Group.001')
ob_lamp.location = (4.076, 1.005, 5.904)
ob_lamp.rotation_euler = (0.6503, 0.05522, 1.866)
ob_lamp.lock_rotations_4d = False
ob_lamp.empty_display_type = 'ARROWS'
ob_lamp.color = (0.0, 0.0, 0.0, 0.0)
ob_lamp.lineart.crease_threshold = 0.0
ob_camera.location = (7.481, -6.508, 5.344)
ob_camera.rotation_euler = (1.109, 0.01082, 0.8149)
ob_camera.lock_rotations_4d = False
ob_camera.empty_display_type = 'ARROWS'
ob_camera.color = (0.0, 0.0, 0.0, 0.0)
ob_camera.display_type = 'WIRE'
ob_camera.lineart.crease_threshold = 0.0

# ---- collection membership
col_collection_1.objects.link(ob_icosphere)
col_collection_1.objects.link(ob_lamp)
col_collection_1.objects.link(ob_camera)

# ---- scene / render settings (as saved in the file)
scene.camera = ob_camera
scene.frame_start = 1; scene.frame_end = 250; scene.frame_set(1)
scene.render.engine = 'BLENDER_EEVEE_NEXT'
scene.render.resolution_percentage = 50
scene.render.dither_intensity = 0.0
scene.cycles.use_denoising = False
scene.cycles.samples = 10
scene.cycles.sampling_pattern = 'TABULATED_SOBOL'
scene.cycles.light_sampling_threshold = 0.0
scene.cycles.use_adaptive_sampling = False
scene.cycles.use_light_tree = False
scene.cycles.blur_glossy = 0.0
scene.cycles.pixel_filter_type = 'GAUSSIAN'
scene.cycles.sample_clamp_indirect = 0.0
scene.view_settings.view_transform = 'Standard'
bpy.context.view_layer.update()
